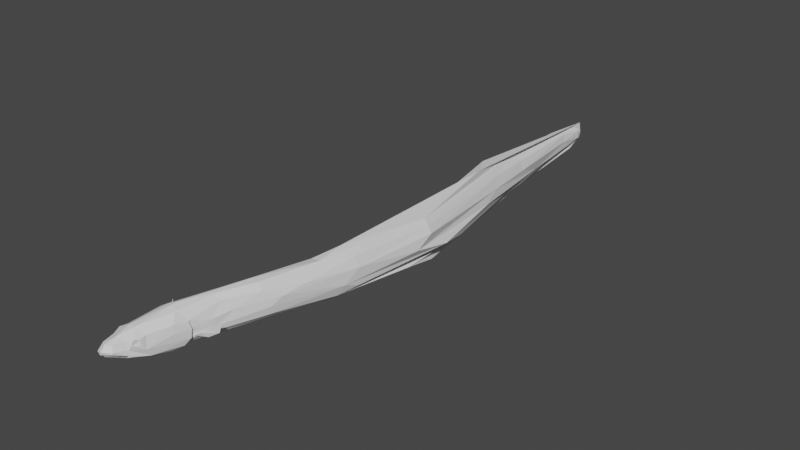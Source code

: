 # Source: Du_Aal_V3.blend  (saved by Blender 3.1.7; exported with 4.5.12 LTS)
import bpy
from mathutils import Matrix  # noqa: F401  (used for matrix-valued properties, if any)

bpy.ops.wm.read_factory_settings(use_empty=True)
scene = bpy.context.scene
scene.name = 'Scene'

# ---- collections
col_collection = bpy.data.collections.new('Collection'); scene.collection.children.link(col_collection)

# ---- materials (node trees are filled in below, after node groups)
mat_newbody = bpy.data.materials.new('newBody')
mat_newbody.use_transparent_shadow = False

# ---- material node trees
mat_newbody.use_nodes = True; mat_newbody.node_tree.nodes.clear()
_N = mat_newbody.node_tree.nodes; _L = mat_newbody.node_tree.links
n0 = _N.new('ShaderNodeBsdfPrincipled'); n0.name = 'Principled BSDF'; n0.location = (10, 300)
n0.distribution = 'GGX'
n0.subsurface_method = 'RANDOM_WALK_SKIN'
n0.inputs[3].default_value = 1.45
n0.inputs[27].default_value = (0.0, 0.0, 0.0, 1.0)
n0.inputs[28].default_value = 1.0
n1 = _N.new('ShaderNodeOutputMaterial'); n1.name = 'Material Output'; n1.location = (300, 300)
_L.new(n0.outputs[0], n1.inputs[0])
n1.is_active_output = True

# ---- world
world_world = bpy.data.worlds.new('World'); scene.world = world_world
world_world.use_nodes = True; world_world.node_tree.nodes.clear()
_N = world_world.node_tree.nodes; _L = world_world.node_tree.links
n0 = _N.new('ShaderNodeOutputWorld'); n0.name = 'World Output'; n0.location = (300, 300)
n1 = _N.new('ShaderNodeBackground'); n1.name = 'Background'; n1.location = (10, 300)
n1.inputs[0].default_value = (0.05088, 0.05088, 0.05088, 1.0)
_L.new(n1.outputs[0], n0.inputs[0])
n0.is_active_output = True
world_world.color = (0.05088, 0.05088, 0.05088)
world_world.use_sun_shadow = False
world_world.sun_shadow_jitter_overblur = 0.0

# ---- meshes
me_body_mesh_plane_000 = bpy.data.meshes.new('body.mesh_Plane.000')
me_body_mesh_plane_000.from_pydata([(0.02273, -0.02469, -0.03647), (-0.0008289, -0.1056, 0.006331), (-0.0005319, -0.09123, 0.0105), (-0.02074, -0.09879, 0.0241), (-0.03591, -0.132, 0.01276), (-0.01877, -0.1268, 0.008437), (0.02704, 0.004774, -0.02767), (0.009198, -0.04389, -0.04489), (0.02718, 0.002526, -0.02751), (0.02617, -0.00284, -0.02299), (0.0267, 0.001278, -0.02114), (-0.02672, -0.1497, 0.003919), (-0.03645, -0.1683, -0.003787), (0.003995, -0.09646, -0.01709), (0.003831, -0.08794, -0.03441), (-0.0003112, -0.1055, -0.006417), (-0.005632, -0.1152, 0.008883), (-0.02833, -0.117, -0.01201), (-0.028, -0.1136, -0.03285), (-0.007854, -0.0778, -0.04671), (0.0303, -0.01265, -0.02238), (-0.004942, -0.1095, -0.002533), (0.01859, -0.04203, 0.01584), (0.02053, -0.04596, -0.00329), (-0.02187, -0.121, -0.03405), (0.021, 0.05332, 0.03932), (0.01152, -0.02568, -0.03764), (0.02209, -0.01264, -0.02674), (0.02356, -0.008612, 0.0135), (0.02621, -0.01327, 0.01085), (0.03071, -0.009973, -0.003097), (-0.004886, -0.1077, 0.00297), (-0.03276, -0.08673, -0.04285), (-0.006525, -0.04925, -0.04529), (0.02656, -0.005453, -0.005131), (-0.03923, -0.156, 0.005682), (-0.007173, -0.01391, -0.04846), (0.03779, 0.03017, 0.0003677), (0.03576, 0.06137, 0.0281), (0.00547, -0.02553, 0.03232), (0.02076, 0.01244, -0.0396), (-0.00752, -0.1209, -0.002792), (-0.00813, -0.1152, -0.00328), (-0.006989, -0.1162, 0.002927), (-0.005751, -0.111, 0.004081), (-0.02782, -0.02919, -0.04554), (0.04067, 0.04115, -0.01834), (0.03701, 0.001861, -0.01611), (0.04727, 0.01429, -0.02695), (0.0434, 0.00753, -0.006558), (0.06558, 0.02666, -0.01606), (0.07161, 0.02848, 0.005539), (-0.02964, -0.1028, -0.02287), (-0.008623, -0.1218, -0.02479), (-0.01597, -0.1227, -0.02449), (-0.03895, -0.1683, -0.01102), (-0.03882, -0.115, -0.01052), (-0.03339, -0.1625, -0.01545), (-0.01272, -0.1293, -0.02584), (-0.0247, -0.143, -0.02108), (-0.008233, -0.006737, 0.03999), (-0.02266, -0.1549, -0.01141), (-0.02034, -0.1524, -0.007281), (-0.01159, -0.1248, -0.0111), (0.08732, 0.8958, 0.01008), (0.05181, 0.08045, 0.006876), (0.04354, 0.1198, -0.04741), (0.01897, 0.1115, -0.04863), (0.07146, 0.9857, -0.05803), (0.06819, 0.1378, 0.02617), (0.03847, 1.099, -0.08711), (0.06451, 1.103, -0.04891), (0.0517, 1.335, -0.02599), (0.03895, 1.279, -0.05486), (0.04338, 1.303, -0.06249), (0.05325, 1.276, -0.04282), (0.05146, 1.252, -0.005083), (0.05649, 1.249, -0.02318), (0.05459, 1.322, -0.01517), (0.04568, 1.342, -0.04224), (0.05549, 1.319, -0.03424), (0.08767, 0.1751, 0.006672), (0.1235, 0.354, -0.03699), (0.1124, 0.826, -0.03127), (0.07807, 0.1529, -0.02747), (0.1486, 0.62, -0.03799), (0.1279, 0.6997, -0.05576), (0.0984, 0.2311, 0.01553), (0.1273, 0.3553, 0.006586), (0.1494, 0.5635, 0.008138), (0.05641, 0.1412, 0.04105), (0.1211, 0.3182, -0.02178), (0.1161, 0.3529, 0.02915), (0.1493, 0.518, -0.01589), (0.1023, 0.8712, -0.0124), (0.08868, 0.2777, 0.04098), (0.09209, 0.3359, 0.05276), (0.1052, 0.3831, 0.04019), (0.08198, 0.8278, 0.04533), (0.07225, 0.8885, 0.028), (0.07736, 0.2783, -0.05937), (0.1031, 0.3164, -0.05404), (0.1278, 0.5142, -0.06141), (0.1138, 0.4933, -0.06214), (0.1191, 0.6043, -0.08198), (0.07857, 0.8612, -0.07232), (0.1392, 0.5653, 0.02342), (0.1257, 0.5692, 0.03532), (0.05256, 0.1133, -0.04088), (0.1097, 0.3034, -0.04418), (0.06146, 1.047, -0.06874), (0.03879, 1.208, 0.008848), (0.04848, 1.317, -0.006537), (0.08024, 1.02, -0.01969), (0.07111, 1.017, 0.002632), (0.05316, 1.01, 0.01994), (0.08001, 0.1489, -0.009384), (-0.06254, -0.1053, -0.004943), (-0.04872, -0.01897, -0.03536), (-0.04586, -0.03448, 0.0214), (-0.04728, -0.09424, 0.01845), (-0.03633, -0.09929, 0.02397), (-0.022, -0.01657, 0.03616), (-0.05262, -0.1243, 0.008815), (-0.0329, 0.02983, -0.03052), (-0.02244, 0.06845, -0.0271), (-0.05827, -0.08055, 0.005218), (-0.05417, -0.04265, 0.008598), (-0.004769, 0.06437, 0.03166), (-0.04136, 0.008048, -0.02022), (-0.05019, -0.1503, 0.004919), (-0.0492, -0.1656, -0.007358), (-0.04305, -0.1041, -0.02436), (-0.05554, -0.05301, -0.03879), (-0.04792, -0.004008, -0.01932), (-0.06433, -0.07178, -0.02416), (-0.0625, -0.09514, 0.0005375), (-0.03992, -0.005877, -0.02734), (-0.03815, -0.01383, -0.03378), (-0.03963, -0.003156, 0.01298), (-0.04341, -0.009036, 0.01429), (-0.05931, -0.1058, 0.01244), (-0.05818, -0.1015, 0.005885), (-0.03949, 0.0003459, -0.004012), (-0.05465, -0.1403, -0.01796), (-0.05995, -0.08364, -0.03843), (-0.04816, -0.06384, -0.04468), (-0.033, 0.04306, -0.01386), (-0.0183, 0.06085, 0.01313), (-0.059, -0.1091, -0.0002531), (-0.05964, -0.103, 0.000471), (-0.0609, -0.1144, 0.00495), (-0.05991, -0.1097, 0.005819), (-0.05826, -0.1052, 0.008168), (-0.03979, 0.01007, -0.02138), (-0.03904, 0.003544, -0.02322), (-0.03921, 0.007953, -0.02672), (-0.06307, 0.02219, -0.02066), (-0.05751, 0.01469, -0.001984), (-0.06287, 0.02038, -0.02142), (-0.05739, 0.009619, -0.003119), (-0.06788, 0.02829, -0.01458), (-0.07003, 0.03025, 0.00716), (-0.06278, -0.1144, -0.0232), (-0.05585, -0.1167, -0.02245), (-0.06439, -0.1021, -0.02112), (-0.05904, -0.1465, -0.01104), (-0.06091, -0.1291, -0.02284), (-0.04362, -0.1001, -0.04051), (-0.04601, -0.1609, -0.01472), (-0.05908, -0.1209, -0.007055), (-0.0339, -0.02698, 0.03026), (-0.04494, -0.003219, 0.0003161), (-0.04407, -0.03904, -0.04273), (0.04406, 1.006, 0.02444), (0.02887, 0.992, 0.01095), (0.01455, 0.1392, -0.04278), (0.0173, 1.018, -0.01962), (0.01301, 1.072, -0.04199), (0.01899, 1.241, -0.0212), (0.04005, 1.287, 0.001032), (0.03328, 1.269, -0.05728), (0.04872, 1.333, 0.002981), (0.03655, 1.346, -0.01726), (0.03815, 1.322, -0.01472), (0.04241, 1.321, -0.04171), (0.0347, 1.305, -0.04064), (0.009726, 0.1393, 0.01743), (0.001871, 0.1352, -0.009533), (0.06554, 0.3586, -0.03525), (0.08453, 0.61, -0.02713), (0.02763, 0.2018, -0.02869), (0.05948, 0.2908, -0.05032), (0.08916, 0.4537, -0.04955), (0.08269, 0.7011, -0.05409), (0.02416, 1.012, -0.05682), (0.04761, 0.2654, 0.01434), (0.08266, 0.4497, 0.01034), (0.03781, 0.1398, 0.04354), (0.0253, 0.1456, 0.03557), (0.05212, 0.3129, -0.01631), (0.08697, 0.5524, -0.009541), (0.04362, 0.8626, -0.02409), (0.1022, 0.5685, 0.02539), (0.04748, 0.8618, -0.001767), (0.09843, 0.385, 0.04005), (0.1145, 0.5441, 0.03778), (0.1166, 0.5556, -0.06631), (0.06231, 0.9074, -0.0729), (0.05061, 0.886, 0.04168), (0.02625, 1.259, -0.005772), (0.03142, 1.071, -0.07076), (0.04294, 0.2644, 0.00047), (0.06634, 0.2777, 0.03819), (-0.02181, 0.03395, -0.04121), (0.04477, 0.0117, -0.01657)], [], [(3, 4, 5), (15, 13, 1), (11, 12, 62), (16, 41, 43), (22, 39, 2), (2, 3, 16), (7, 14, 19), (0, 26, 27), (20, 0, 27), (30, 28, 29), (26, 36, 40), (20, 27, 34), (35, 12, 11), (29, 28, 22), (20, 23, 13), (3, 39, 60), (27, 10, 34), (41, 21, 42), (1, 21, 15), (38, 25, 39), (27, 26, 8), (9, 27, 8), (49, 215, 8), (47, 50, 49), (49, 51, 215), (51, 50, 48), (54, 17, 52), (12, 61, 62), (54, 58, 53), (41, 42, 43), (47, 48, 50), (9, 47, 49), (60, 39, 25), (66, 40, 36), (33, 19, 32), (58, 24, 19), (14, 58, 19), (24, 58, 57), (43, 21, 44), (11, 63, 5), (11, 5, 4), (45, 36, 33), (14, 20, 13), (45, 33, 32), (19, 33, 7), (22, 23, 30), (26, 7, 33), (32, 19, 168), (37, 46, 65), (113, 114, 94), (113, 76, 114), (64, 94, 114), (105, 70, 110), (94, 71, 113), (77, 78, 76), (77, 80, 78), (74, 72, 73), (91, 85, 93), (88, 89, 106), (85, 83, 93), (91, 93, 88), (84, 109, 91), (91, 82, 85), (95, 97, 96), (96, 97, 107), (99, 98, 107), (66, 100, 101), (90, 92, 95), (106, 99, 107), (108, 101, 109), (101, 102, 109), (110, 70, 73), (102, 104, 105), (28, 39, 22), (71, 73, 75), (80, 73, 72), (78, 112, 76), (68, 110, 71), (110, 68, 105), (114, 115, 64), (64, 115, 99), (81, 87, 69), (60, 90, 198), (40, 66, 108), (90, 95, 198), (81, 88, 87), (91, 109, 82), (106, 107, 97), (96, 107, 98), (86, 85, 82), (68, 71, 83), (86, 68, 85), (105, 68, 86), (114, 111, 115), (98, 115, 182), (113, 71, 77), (84, 46, 6), (116, 65, 46), (38, 69, 90), (41, 5, 63), (13, 15, 41), (126, 136, 141), (119, 126, 120), (126, 135, 117), (143, 154, 155), (165, 117, 135), (56, 164, 132), (133, 146, 145), (135, 133, 145), (137, 138, 118), (45, 138, 214), (143, 137, 134), (134, 137, 118), (60, 122, 121), (155, 137, 143), (172, 143, 134), (154, 143, 147), (214, 138, 124), (142, 141, 136), (117, 150, 136), (141, 152, 151), (139, 147, 143), (138, 155, 156), (141, 151, 123), (158, 162, 160), (159, 161, 157), (162, 158, 157), (131, 55, 12), (56, 132, 52), (144, 166, 164), (144, 164, 56), (145, 168, 169), (117, 170, 151), (129, 155, 154), (157, 129, 156), (159, 156, 155), (119, 127, 126), (148, 147, 139), (145, 163, 165), (166, 131, 130), (35, 130, 12), (166, 165, 163), (166, 170, 165), (57, 169, 168), (130, 123, 170), (120, 171, 119), (121, 171, 120), (146, 173, 32), (140, 127, 119), (140, 172, 127), (138, 173, 118), (174, 175, 209), (210, 179, 175), (177, 202, 204), (179, 186, 178), (178, 186, 195), (181, 74, 70), (185, 74, 181), (182, 183, 180), (184, 179, 210), (79, 74, 185), (195, 208, 194), (189, 193, 192), (201, 200, 212), (96, 206, 205), (192, 103, 100), (207, 104, 103), (208, 104, 207), (197, 212, 196), (206, 203, 205), (209, 203, 206), (194, 208, 207), (96, 205, 213), (96, 213, 95), (139, 119, 171), (211, 195, 181), (180, 184, 210), (181, 195, 186), (175, 180, 210), (184, 183, 186), (176, 100, 67), (212, 188, 187), (196, 212, 187), (60, 198, 122), (214, 176, 67), (148, 188, 147), (198, 199, 128), (191, 192, 176), (191, 189, 192), (200, 189, 191), (203, 197, 213), (193, 207, 103), (190, 200, 201), (194, 207, 193), (98, 206, 96), (194, 193, 189), (195, 194, 190), (203, 209, 175), (178, 195, 202), (177, 179, 178), (211, 181, 208), (123, 151, 170), (1, 2, 16), (6, 40, 108), (7, 0, 14), (1, 13, 2), (3, 121, 4), (63, 14, 13), (16, 3, 5), (26, 33, 36), (37, 38, 28), (30, 20, 34), (28, 30, 34), (38, 37, 65), (41, 15, 21), (1, 31, 21), (1, 16, 43), (1, 43, 44), (1, 44, 31), (46, 37, 34), (34, 37, 28), (39, 28, 38), (13, 23, 22), (6, 10, 8), (8, 26, 40), (49, 50, 51), (56, 52, 17), (12, 55, 61), (42, 21, 43), (54, 52, 18), (62, 53, 63), (61, 54, 53), (63, 11, 62), (53, 14, 63), (10, 27, 9), (40, 6, 8), (10, 49, 8), (10, 9, 49), (8, 48, 9), (9, 48, 47), (6, 46, 10), (46, 34, 10), (168, 19, 24), (14, 53, 58), (35, 11, 4), (53, 62, 61), (24, 57, 168), (13, 22, 2), (2, 39, 3), (20, 30, 23), (29, 22, 30), (0, 20, 14), (26, 0, 7), (66, 36, 67), (105, 104, 70), (94, 83, 71), (77, 71, 75), (73, 70, 74), (113, 77, 76), (182, 111, 112), (78, 80, 72), (77, 75, 80), (72, 79, 182), (182, 112, 72), (74, 79, 72), (99, 115, 98), (116, 84, 91), (84, 108, 109), (82, 109, 86), (92, 88, 106), (116, 91, 81), (93, 83, 94), (90, 87, 92), (116, 81, 65), (101, 100, 102), (102, 100, 103), (102, 103, 104), (108, 66, 101), (115, 111, 182), (71, 110, 73), (80, 75, 73), (78, 72, 112), (76, 112, 111), (114, 76, 111), (66, 67, 100), (116, 46, 84), (60, 25, 90), (65, 81, 69), (69, 87, 90), (92, 97, 95), (81, 91, 88), (87, 88, 92), (97, 92, 106), (109, 102, 86), (88, 93, 89), (102, 105, 86), (93, 94, 89), (89, 94, 64), (89, 64, 106), (106, 64, 99), (83, 85, 68), (69, 38, 65), (38, 90, 25), (108, 84, 6), (63, 13, 41), (41, 16, 5), (121, 122, 171), (121, 123, 4), (124, 125, 214), (120, 126, 141), (135, 134, 133), (136, 126, 117), (156, 129, 154), (123, 121, 141), (35, 4, 130), (135, 126, 127), (163, 145, 167), (119, 139, 140), (140, 139, 172), (12, 130, 131), (123, 130, 4), (168, 145, 146), (45, 67, 36), (3, 60, 121), (172, 139, 143), (124, 138, 156), (117, 149, 150), (150, 142, 136), (141, 153, 152), (142, 153, 141), (121, 120, 141), (128, 171, 122), (154, 124, 156), (138, 137, 155), (129, 160, 155), (129, 158, 160), (155, 160, 159), (157, 158, 129), (160, 162, 159), (159, 162, 161), (161, 162, 157), (168, 146, 32), (164, 166, 163), (117, 165, 170), (145, 165, 135), (18, 52, 132), (163, 167, 164), (167, 145, 169), (151, 152, 149), (117, 151, 149), (159, 157, 156), (67, 45, 214), (124, 147, 125), (124, 154, 147), (32, 173, 45), (131, 166, 55), (144, 55, 166), (166, 130, 170), (127, 134, 135), (125, 176, 214), (146, 133, 173), (172, 134, 127), (118, 133, 134), (133, 118, 173), (173, 138, 45), (147, 188, 125), (125, 188, 191), (122, 198, 128), (199, 196, 187), (202, 177, 178), (182, 79, 183), (179, 184, 186), (79, 185, 183), (204, 175, 177), (213, 197, 196), (197, 201, 212), (201, 202, 190), (98, 209, 206), (192, 193, 103), (186, 185, 181), (171, 128, 139), (148, 139, 128), (186, 183, 185), (180, 183, 184), (175, 174, 180), (175, 179, 177), (211, 208, 195), (212, 200, 188), (125, 191, 176), (148, 187, 188), (176, 192, 100), (95, 213, 198), (213, 196, 199), (188, 200, 191), (205, 203, 213), (200, 190, 189), (190, 194, 189), (197, 204, 201), (203, 204, 197), (204, 202, 201), (202, 195, 190), (175, 204, 203), (208, 70, 104), (208, 181, 70), (182, 180, 209), (98, 182, 209), (174, 209, 180), (187, 148, 128), (128, 199, 187), (213, 199, 198), (61, 55, 59), (59, 54, 61), (21, 31, 44), (150, 152, 153), (153, 142, 150), (150, 149, 152), (215, 51, 48), (8, 215, 48)])
_uv = me_body_mesh_plane_000.uv_layers.new(name='UVMap')
_uv.uv.foreach_set('vector', [0.1496, 0.878, 0.1172, 0.909, 0.109, 0.8908, 0.1118, 0.8436, 0.1102, 0.8287, 0.1277, 0.8571, 0.09213, 0.9081, 0.07657, 0.9284, 0.08192, 0.9008, 0.1202, 0.8734, 0.1022, 0.8661, 0.1105, 0.868, 0.2052, 0.7862, 0.2392, 0.7872, 0.1423, 0.8468, 0.1423, 0.8468, 0.1496, 0.878, 0.1202, 0.8734, 0.1341, 0.7451, 0.1032, 0.807, 0.08882, 0.7896, 0.1682, 0.7308, 0.1623, 0.7166, 0.1864, 0.7184, 0.1918, 0.7296, 0.1682, 0.7308, 0.1864, 0.7184, 0.2124, 0.7344, 0.227, 0.7447, 0.2221, 0.7465, 0.1623, 0.7166, 0.1401, 0.6872, 0.1972, 0.6827, 0.1918, 0.7296, 0.1864, 0.7184, 0.216, 0.7224, 0.09397, 0.9276, 0.07657, 0.9284, 0.09213, 0.9081, 0.2221, 0.7465, 0.227, 0.7447, 0.2052, 0.7862, 0.1918, 0.7296, 0.1796, 0.773, 0.1102, 0.8287, 0.1496, 0.878, 0.2392, 0.7872, 0.2692, 0.7829, 0.1864, 0.7184, 0.2107, 0.7021, 0.216, 0.7224, 0.1022, 0.8661, 0.1094, 0.8513, 0.102, 0.8594, 0.1277, 0.8571, 0.1094, 0.8513, 0.1118, 0.8436, 0.3142, 0.6933, 0.3212, 0.7166, 0.2392, 0.7872, 0.1864, 0.7184, 0.1623, 0.7166, 0.1896, 0.7043, 0.189, 0.7118, 0.1864, 0.7184, 0.1896, 0.7043, 0.7477, 0.7305, 0.7518, 0.7141, 0.7739, 0.7185, 0.781, 0.6398, 0.7695, 0.6857, 0.7663, 0.6432, 0.7477, 0.7305, 0.7131, 0.6976, 0.7518, 0.7141, 0.7131, 0.6976, 0.7352, 0.6825, 0.7559, 0.6977, 0.8695, 0.5791, 0.8488, 0.5741, 0.8497, 0.5588, 0.07657, 0.9284, 0.07639, 0.9012, 0.08192, 0.9008, 0.07223, 0.8514, 0.06242, 0.855, 0.0776, 0.8495, 0.1022, 0.8661, 0.102, 0.8594, 0.1105, 0.868, 0.781, 0.6398, 0.79, 0.6669, 0.7695, 0.6857, 0.7944, 0.6296, 0.781, 0.6398, 0.7663, 0.6432, 0.2692, 0.7829, 0.2392, 0.7872, 0.3212, 0.7166, 0.297, 0.5519, 0.1972, 0.6827, 0.1401, 0.6872, 0.1168, 0.7416, 0.08882, 0.7896, 0.06998, 0.7839, 0.06242, 0.855, 0.05408, 0.8342, 0.08882, 0.7896, 0.1032, 0.807, 0.06242, 0.855, 0.08882, 0.7896, 0.05408, 0.8342, 0.06242, 0.855, 0.01233, 0.8849, 0.1105, 0.868, 0.1094, 0.8513, 0.1198, 0.8637, 0.09213, 0.9081, 0.09267, 0.867, 0.109, 0.8908, 0.09213, 0.9081, 0.109, 0.8908, 0.1172, 0.909, 0.1286, 0.7114, 0.1401, 0.6872, 0.1168, 0.7416, 0.1032, 0.807, 0.1918, 0.7296, 0.1102, 0.8287, 0.1286, 0.7114, 0.1168, 0.7416, 0.06998, 0.7839, 0.08882, 0.7896, 0.1168, 0.7416, 0.1341, 0.7451, 0.2052, 0.7862, 0.1796, 0.773, 0.2124, 0.7344, 0.1623, 0.7166, 0.1341, 0.7451, 0.1168, 0.7416, 0.06998, 0.7839, 0.08882, 0.7896, 0.06272, 0.8103, 0.2557, 0.6979, 0.2484, 0.6686, 0.3128, 0.653, 0.6661, 0.584, 0.6796, 0.6168, 0.5185, 0.7336, 0.6661, 0.584, 0.8931, 0.4096, 0.6796, 0.6168, 0.5653, 0.7338, 0.5185, 0.7336, 0.6796, 0.6168, 0.4558, 0.6844, 0.676, 0.461, 0.6445, 0.5176, 0.5185, 0.7336, 0.7148, 0.4955, 0.6661, 0.584, 0.8792, 0.3936, 0.9589, 0.3366, 0.8931, 0.4096, 0.8792, 0.3936, 0.9417, 0.3215, 0.9589, 0.3366, 0.9012, 0.3046, 0.9625, 0.3208, 0.9025, 0.3264, 0.5289, 0.3995, 0.8059, 0.1068, 0.7211, 0.2221, 0.5908, 0.386, 0.7919, 0.2, 0.7787, 0.2521, 0.2962, 0.885, 0.4603, 0.7493, 0.3029, 0.9181, 0.5289, 0.3995, 0.7211, 0.2221, 0.5908, 0.386, 0.3566, 0.539, 0.4939, 0.3869, 0.5289, 0.3995, 0.5289, 0.3995, 0.5495, 0.3515, 0.8059, 0.1068, 0.5564, 0.5087, 0.6557, 0.4095, 0.6236, 0.4664, 0.6236, 0.4664, 0.6557, 0.4095, 0.8243, 0.2389, 0.5758, 0.7597, 0.5448, 0.8279, 0.3917, 0.9609, 0.297, 0.5519, 0.4428, 0.3865, 0.4929, 0.3592, 0.4106, 0.6269, 0.6085, 0.4139, 0.5564, 0.5087, 0.3979, 0.9024, 0.5758, 0.7597, 0.3965, 0.9257, 0.3002, 0.5711, 0.4929, 0.3592, 0.4939, 0.3869, 0.4929, 0.3592, 0.6704, 0.1681, 0.4939, 0.3869, 0.6445, 0.5176, 0.676, 0.461, 0.9025, 0.3264, 0.6704, 0.1681, 0.7288, 0.07483, 0.7823, 0.06341, 0.227, 0.7447, 0.2392, 0.7872, 0.2052, 0.7862, 0.7148, 0.4955, 0.9025, 0.3264, 0.8887, 0.3495, 0.9417, 0.3215, 0.9025, 0.3264, 0.9625, 0.3208, 0.9589, 0.3366, 0.967, 0.3491, 0.8931, 0.4096, 0.5966, 0.5833, 0.6445, 0.5176, 0.7148, 0.4955, 0.6445, 0.5176, 0.5966, 0.5833, 0.4558, 0.6844, 0.6796, 0.6168, 0.6964, 0.6458, 0.5653, 0.7338, 0.5653, 0.7338, 0.6964, 0.6458, 0.5758, 0.7597, 0.4102, 0.5566, 0.4804, 0.5128, 0.3898, 0.6124, 0.2692, 0.7829, 0.4106, 0.6269, 0.4172, 0.6378, 0.1972, 0.6827, 0.297, 0.5519, 0.3002, 0.5711, 0.4106, 0.6269, 0.5564, 0.5087, 0.4172, 0.6378, 0.4102, 0.5566, 0.5908, 0.386, 0.4804, 0.5128, 0.5289, 0.3995, 0.4939, 0.3869, 0.5495, 0.3515, 0.7787, 0.2521, 0.8243, 0.2389, 0.6557, 0.4095, 0.6236, 0.4664, 0.8243, 0.2389, 0.8919, 0.2042, 0.7938, 0.0813, 0.8059, 0.1068, 0.5495, 0.3515, 0.5966, 0.5833, 0.7148, 0.4955, 0.4603, 0.7493, 0.3334, 0.8162, 0.5966, 0.5833, 0.2962, 0.885, 0.4558, 0.6844, 0.5966, 0.5833, 0.3334, 0.8162, 0.6796, 0.6168, 0.8738, 0.4583, 0.6964, 0.6458, 0.5448, 0.8279, 0.6964, 0.6458, 0.9797, 0.3437, 0.6661, 0.584, 0.7148, 0.4955, 0.8792, 0.3936, 0.3566, 0.539, 0.2484, 0.6686, 0.2115, 0.6956, 0.3694, 0.5655, 0.3128, 0.653, 0.2484, 0.6686, 0.3142, 0.6933, 0.3898, 0.6124, 0.4106, 0.6269, 0.1022, 0.8661, 0.109, 0.8908, 0.09267, 0.867, 0.1102, 0.8287, 0.1118, 0.8436, 0.1022, 0.8661, 0.1372, 0.838, 0.1176, 0.8443, 0.1233, 0.8676, 0.2113, 0.7849, 0.1372, 0.838, 0.141, 0.8651, 0.1372, 0.838, 0.1133, 0.8081, 0.1006, 0.8507, 0.2125, 0.7215, 0.2117, 0.697, 0.1932, 0.7108, 0.08896, 0.8357, 0.1006, 0.8507, 0.1133, 0.8081, 0.8442, 0.5715, 0.8686, 0.5733, 0.8549, 0.5633, 0.1211, 0.7686, 0.097, 0.7804, 0.0906, 0.8068, 0.1133, 0.8081, 0.1211, 0.7686, 0.0906, 0.8068, 0.1828, 0.7171, 0.1632, 0.7157, 0.1643, 0.7328, 0.1286, 0.7114, 0.1632, 0.7157, 0.2085, 0.6557, 0.2125, 0.7215, 0.1828, 0.7171, 0.193, 0.7295, 0.193, 0.7295, 0.1828, 0.7171, 0.1643, 0.7328, 0.2692, 0.7829, 0.2534, 0.7856, 0.1511, 0.8779, 0.1932, 0.7108, 0.1828, 0.7171, 0.2125, 0.7215, 0.2163, 0.7362, 0.2125, 0.7215, 0.193, 0.7295, 0.2117, 0.697, 0.2125, 0.7215, 0.2525, 0.6762, 0.2085, 0.6557, 0.1632, 0.7157, 0.2193, 0.6698, 0.1195, 0.8557, 0.1233, 0.8676, 0.1176, 0.8443, 0.1006, 0.8507, 0.1095, 0.8513, 0.1176, 0.8443, 0.1233, 0.8676, 0.1107, 0.8681, 0.1051, 0.8713, 0.2286, 0.7423, 0.2525, 0.6762, 0.2125, 0.7215, 0.1632, 0.7157, 0.1932, 0.7108, 0.1904, 0.7023, 0.1233, 0.8676, 0.1051, 0.8713, 0.1068, 0.8891, 0.7546, 0.6493, 0.7431, 0.6746, 0.7641, 0.6481, 0.7835, 0.6724, 0.7712, 0.686, 0.7849, 0.6773, 0.7125, 0.696, 0.7293, 0.7184, 0.7524, 0.6955, 0.07628, 0.9205, 0.07243, 0.9281, 0.07657, 0.9284, 0.8442, 0.5715, 0.8549, 0.5633, 0.8497, 0.5588, 0.8522, 0.6034, 0.8548, 0.617, 0.8686, 0.5733, 0.8522, 0.6034, 0.8686, 0.5733, 0.8442, 0.5715, 0.0906, 0.8068, 0.06272, 0.8103, 0.01002, 0.8847, 0.1006, 0.8507, 0.09241, 0.8724, 0.1051, 0.8713, 0.789, 0.6268, 0.7979, 0.6302, 0.7854, 0.6204, 0.7524, 0.6955, 0.7542, 0.7359, 0.7705, 0.7159, 0.7835, 0.6724, 0.8086, 0.6427, 0.7979, 0.6302, 0.2113, 0.7849, 0.1806, 0.7891, 0.1372, 0.838, 0.297, 0.6819, 0.2525, 0.6762, 0.2286, 0.7423, 0.0906, 0.8068, 0.07468, 0.849, 0.08896, 0.8357, 0.07995, 0.8941, 0.07628, 0.9205, 0.09212, 0.9132, 0.09397, 0.9276, 0.09212, 0.9132, 0.07657, 0.9284, 0.07995, 0.8941, 0.08896, 0.8357, 0.07468, 0.849, 0.07995, 0.8941, 0.09241, 0.8724, 0.08896, 0.8357, 0.01233, 0.8849, 0.01002, 0.8847, 0.06272, 0.8103, 0.09212, 0.9132, 0.1068, 0.8891, 0.09241, 0.8724, 0.141, 0.8651, 0.2326, 0.7868, 0.2113, 0.7849, 0.1511, 0.8779, 0.2326, 0.7868, 0.141, 0.8651, 0.097, 0.7804, 0.1313, 0.7409, 0.06998, 0.7839, 0.2225, 0.7495, 0.1806, 0.7891, 0.2113, 0.7849, 0.2225, 0.7495, 0.2163, 0.7362, 0.1806, 0.7891, 0.1632, 0.7157, 0.1313, 0.7409, 0.1643, 0.7328, 0.69, 0.6477, 0.6525, 0.6491, 0.5466, 0.7891, 0.8983, 0.4008, 0.8634, 0.4039, 0.6525, 0.6491, 0.6568, 0.5956, 0.5015, 0.7342, 0.524, 0.7461, 0.8634, 0.4039, 0.9326, 0.3273, 0.6844, 0.5268, 0.6844, 0.5268, 0.9326, 0.3273, 0.6211, 0.5642, 0.8674, 0.3482, 0.9012, 0.3046, 0.676, 0.461, 0.9382, 0.3111, 0.9012, 0.3046, 0.8674, 0.3482, 0.9797, 0.3437, 0.9689, 0.3263, 0.9404, 0.3813, 0.9587, 0.3375, 0.8634, 0.4039, 0.8983, 0.4008, 0.9561, 0.3015, 0.9012, 0.3046, 0.9382, 0.3111, 0.6211, 0.5642, 0.4949, 0.642, 0.3225, 0.831, 0.5546, 0.348, 0.6288, 0.2432, 0.4732, 0.3925, 0.7633, 0.1967, 0.525, 0.4072, 0.4929, 0.4696, 0.6236, 0.4664, 0.8088, 0.2554, 0.656, 0.4024, 0.4732, 0.3925, 0.6406, 0.1827, 0.4428, 0.3865, 0.705, 0.1304, 0.7288, 0.07483, 0.6406, 0.1827, 0.4949, 0.642, 0.2693, 0.8331, 0.2697, 0.8537, 0.6833, 0.3072, 0.4929, 0.4696, 0.5097, 0.482, 0.8088, 0.2554, 0.7815, 0.2509, 0.656, 0.4024, 0.5466, 0.7891, 0.3975, 0.9032, 0.3776, 0.9399, 0.3225, 0.831, 0.4949, 0.642, 0.2697, 0.8537, 0.6236, 0.4664, 0.656, 0.4024, 0.5507, 0.5052, 0.6236, 0.4664, 0.5507, 0.5052, 0.5564, 0.5087, 0.2286, 0.7423, 0.2113, 0.7849, 0.2326, 0.7868, 0.6638, 0.504, 0.6211, 0.5642, 0.8674, 0.3482, 0.9404, 0.3813, 0.9587, 0.3375, 0.8983, 0.4008, 0.8674, 0.3482, 0.6211, 0.5642, 0.9326, 0.3273, 0.6525, 0.6491, 0.9404, 0.3813, 0.8983, 0.4008, 0.9587, 0.3375, 0.9689, 0.3263, 0.9326, 0.3273, 0.3212, 0.5427, 0.4428, 0.3865, 0.2767, 0.5549, 0.4929, 0.4696, 0.3513, 0.5788, 0.383, 0.6005, 0.5097, 0.482, 0.4929, 0.4696, 0.383, 0.6005, 0.2692, 0.7829, 0.4172, 0.6378, 0.2534, 0.7856, 0.2085, 0.6557, 0.3212, 0.5427, 0.2767, 0.5549, 0.297, 0.6819, 0.3513, 0.5788, 0.2525, 0.6762, 0.4172, 0.6378, 0.4072, 0.6188, 0.3206, 0.6971, 0.4034, 0.4974, 0.4732, 0.3925, 0.3212, 0.5427, 0.4034, 0.4974, 0.5546, 0.348, 0.4732, 0.3925, 0.525, 0.4072, 0.5546, 0.348, 0.4034, 0.4974, 0.7815, 0.2509, 0.6833, 0.3072, 0.5507, 0.5052, 0.6288, 0.2432, 0.705, 0.1304, 0.6406, 0.1827, 0.7974, 0.1252, 0.525, 0.4072, 0.7633, 0.1967, 0.816, 0.06254, 0.705, 0.1304, 0.6288, 0.2432, 0.8919, 0.2042, 0.8088, 0.2554, 0.6236, 0.4664, 0.816, 0.06254, 0.6288, 0.2432, 0.5546, 0.348, 0.6211, 0.5642, 0.3225, 0.831, 0.3081, 0.8856, 0.3975, 0.9032, 0.5466, 0.7891, 0.6525, 0.6491, 0.6844, 0.5268, 0.6211, 0.5642, 0.5015, 0.7342, 0.6568, 0.5956, 0.8634, 0.4039, 0.6844, 0.5268, 0.6638, 0.504, 0.8674, 0.3482, 0.4949, 0.642, 0.1068, 0.8891, 0.1051, 0.8713, 0.09241, 0.8724, 0.1277, 0.8571, 0.1423, 0.8468, 0.1202, 0.8734, 0.2115, 0.6956, 0.1972, 0.6827, 0.3002, 0.5711, 0.1341, 0.7451, 0.1682, 0.7308, 0.1032, 0.807, 0.1277, 0.8571, 0.1102, 0.8287, 0.1423, 0.8468, 0.1496, 0.878, 0.1511, 0.8779, 0.1172, 0.909, 0.09267, 0.867, 0.1032, 0.807, 0.1102, 0.8287, 0.1202, 0.8734, 0.1496, 0.878, 0.109, 0.8908, 0.1623, 0.7166, 0.1168, 0.7416, 0.1401, 0.6872, 0.2557, 0.6979, 0.3142, 0.6933, 0.227, 0.7447, 0.2124, 0.7344, 0.1918, 0.7296, 0.216, 0.7224, 0.227, 0.7447, 0.2124, 0.7344, 0.216, 0.7224, 0.3142, 0.6933, 0.2557, 0.6979, 0.3128, 0.653, 0.1022, 0.8661, 0.1118, 0.8436, 0.1094, 0.8513, 0.1277, 0.8571, 0.1195, 0.8557, 0.1094, 0.8513, 0.1277, 0.8571, 0.1202, 0.8734, 0.1105, 0.868, 0.1277, 0.8571, 0.1105, 0.868, 0.1198, 0.8637, 0.1277, 0.8571, 0.1198, 0.8637, 0.1195, 0.8557, 0.2484, 0.6686, 0.2557, 0.6979, 0.216, 0.7224, 0.216, 0.7224, 0.2557, 0.6979, 0.227, 0.7447, 0.2392, 0.7872, 0.227, 0.7447, 0.3142, 0.6933, 0.1102, 0.8287, 0.1796, 0.773, 0.2052, 0.7862, 0.7678, 0.7246, 0.7578, 0.7325, 0.7739, 0.7185, 0.1896, 0.7043, 0.1623, 0.7166, 0.1972, 0.6827, 0.7663, 0.6432, 0.7695, 0.6857, 0.7439, 0.6743, 0.8442, 0.5715, 0.8497, 0.5588, 0.8488, 0.5741, 0.07657, 0.9284, 0.07243, 0.9281, 0.07639, 0.9012, 0.102, 0.8594, 0.1094, 0.8513, 0.1105, 0.868, 0.8695, 0.5791, 0.8497, 0.5588, 0.8562, 0.5573, 0.08192, 0.9008, 0.0776, 0.8495, 0.09267, 0.867, 0.07639, 0.9012, 0.07223, 0.8514, 0.0776, 0.8495, 0.09267, 0.867, 0.09213, 0.9081, 0.08192, 0.9008, 0.0776, 0.8495, 0.1032, 0.807, 0.09267, 0.867, 0.7849, 0.6226, 0.7999, 0.6268, 0.7944, 0.6296, 0.8151, 0.644, 0.8134, 0.6458, 0.8073, 0.6436, 0.7578, 0.7325, 0.7477, 0.7305, 0.7739, 0.7185, 0.7578, 0.7325, 0.7557, 0.7399, 0.7477, 0.7305, 0.8073, 0.6436, 0.79, 0.6669, 0.7944, 0.6296, 0.7944, 0.6296, 0.79, 0.6669, 0.781, 0.6398, 0.2115, 0.6956, 0.2484, 0.6686, 0.2107, 0.7021, 0.2484, 0.6686, 0.216, 0.7224, 0.2107, 0.7021, 0.06272, 0.8103, 0.08882, 0.7896, 0.05408, 0.8342, 0.1032, 0.807, 0.0776, 0.8495, 0.06242, 0.855, 0.09397, 0.9276, 0.09213, 0.9081, 0.1172, 0.909, 0.0776, 0.8495, 0.08192, 0.9008, 0.07639, 0.9012, 0.05408, 0.8342, 0.01233, 0.8849, 0.06272, 0.8103, 0.1102, 0.8287, 0.2052, 0.7862, 0.1423, 0.8468, 0.1423, 0.8468, 0.2392, 0.7872, 0.1496, 0.878, 0.1918, 0.7296, 0.2124, 0.7344, 0.1796, 0.773, 0.2221, 0.7465, 0.2052, 0.7862, 0.2124, 0.7344, 0.1682, 0.7308, 0.1918, 0.7296, 0.1032, 0.807, 0.1623, 0.7166, 0.1682, 0.7308, 0.1341, 0.7451, 0.297, 0.5519, 0.1401, 0.6872, 0.2767, 0.5549, 0.4558, 0.6844, 0.2693, 0.8331, 0.676, 0.461, 0.5185, 0.7336, 0.4603, 0.7493, 0.7148, 0.4955, 0.8792, 0.3936, 0.7148, 0.4955, 0.8887, 0.3495, 0.9025, 0.3264, 0.676, 0.461, 0.9012, 0.3046, 0.6661, 0.584, 0.8792, 0.3936, 0.8931, 0.4096, 0.9797, 0.3437, 0.8738, 0.4583, 0.967, 0.3491, 0.9589, 0.3366, 0.9417, 0.3215, 0.9625, 0.3208, 0.8792, 0.3936, 0.8887, 0.3495, 0.9417, 0.3215, 0.9625, 0.3208, 0.9561, 0.3015, 0.9797, 0.3437, 0.9797, 0.3437, 0.967, 0.3491, 0.9625, 0.3208, 0.9012, 0.3046, 0.9561, 0.3015, 0.9625, 0.3208, 0.5758, 0.7597, 0.6964, 0.6458, 0.5448, 0.8279, 0.3694, 0.5655, 0.3566, 0.539, 0.5289, 0.3995, 0.3566, 0.539, 0.3002, 0.5711, 0.4939, 0.3869, 0.5495, 0.3515, 0.4939, 0.3869, 0.7938, 0.0813, 0.6085, 0.4139, 0.5908, 0.386, 0.7787, 0.2521, 0.3694, 0.5655, 0.5289, 0.3995, 0.4102, 0.5566, 0.3029, 0.9181, 0.4603, 0.7493, 0.5185, 0.7336, 0.4106, 0.6269, 0.4804, 0.5128, 0.6085, 0.4139, 0.3694, 0.5655, 0.4102, 0.5566, 0.3128, 0.653, 0.4929, 0.3592, 0.4428, 0.3865, 0.6704, 0.1681, 0.6704, 0.1681, 0.4428, 0.3865, 0.6406, 0.1827, 0.6704, 0.1681, 0.6406, 0.1827, 0.7288, 0.07483, 0.3002, 0.5711, 0.297, 0.5519, 0.4929, 0.3592, 0.6964, 0.6458, 0.8738, 0.4583, 0.9797, 0.3437, 0.7148, 0.4955, 0.6445, 0.5176, 0.9025, 0.3264, 0.9417, 0.3215, 0.8887, 0.3495, 0.9025, 0.3264, 0.9589, 0.3366, 0.9625, 0.3208, 0.967, 0.3491, 0.8931, 0.4096, 0.967, 0.3491, 0.8738, 0.4583, 0.6796, 0.6168, 0.8931, 0.4096, 0.8738, 0.4583, 0.297, 0.5519, 0.2767, 0.5549, 0.4428, 0.3865, 0.3694, 0.5655, 0.2484, 0.6686, 0.3566, 0.539, 0.2692, 0.7829, 0.3212, 0.7166, 0.4106, 0.6269, 0.3128, 0.653, 0.4102, 0.5566, 0.3898, 0.6124, 0.3898, 0.6124, 0.4804, 0.5128, 0.4106, 0.6269, 0.6085, 0.4139, 0.6557, 0.4095, 0.5564, 0.5087, 0.4102, 0.5566, 0.5289, 0.3995, 0.5908, 0.386, 0.4804, 0.5128, 0.5908, 0.386, 0.6085, 0.4139, 0.6557, 0.4095, 0.6085, 0.4139, 0.7787, 0.2521, 0.4939, 0.3869, 0.6704, 0.1681, 0.7938, 0.0813, 0.5908, 0.386, 0.7211, 0.2221, 0.7919, 0.2, 0.2669, 0.859, 0.4558, 0.6844, 0.3334, 0.8162, 0.3029, 0.9181, 0.5185, 0.7336, 0.3303, 0.9305, 0.3303, 0.9305, 0.5185, 0.7336, 0.5653, 0.7338, 0.3303, 0.9305, 0.5653, 0.7338, 0.3979, 0.9024, 0.3979, 0.9024, 0.5653, 0.7338, 0.5758, 0.7597, 0.4603, 0.7493, 0.2962, 0.885, 0.5966, 0.5833, 0.3898, 0.6124, 0.3142, 0.6933, 0.3128, 0.653, 0.3142, 0.6933, 0.4106, 0.6269, 0.3212, 0.7166, 0.3002, 0.5711, 0.3566, 0.539, 0.2115, 0.6956, 0.09267, 0.867, 0.1102, 0.8287, 0.1022, 0.8661, 0.1022, 0.8661, 0.1202, 0.8734, 0.109, 0.8908, 0.1511, 0.8779, 0.2534, 0.7856, 0.2326, 0.7868, 0.1511, 0.8779, 0.1068, 0.8891, 0.1172, 0.909, 0.2193, 0.6698, 0.2606, 0.638, 0.2085, 0.6557, 0.141, 0.8651, 0.1372, 0.838, 0.1233, 0.8676, 0.1133, 0.8081, 0.193, 0.7295, 0.1211, 0.7686, 0.1176, 0.8443, 0.1372, 0.838, 0.1006, 0.8507, 0.7705, 0.7159, 0.7542, 0.7359, 0.7617, 0.7284, 0.1068, 0.8891, 0.1511, 0.8779, 0.1233, 0.8676, 0.09397, 0.9276, 0.1172, 0.909, 0.09212, 0.9132, 0.1133, 0.8081, 0.1372, 0.838, 0.1806, 0.7891, 0.07468, 0.849, 0.0906, 0.8068, 0.04652, 0.8626, 0.2113, 0.7849, 0.2286, 0.7423, 0.2225, 0.7495, 0.2225, 0.7495, 0.2286, 0.7423, 0.2163, 0.7362, 0.07657, 0.9284, 0.09212, 0.9132, 0.07628, 0.9205, 0.1068, 0.8891, 0.09212, 0.9132, 0.1172, 0.909, 0.06272, 0.8103, 0.0906, 0.8068, 0.097, 0.7804, 0.1286, 0.7114, 0.2767, 0.5549, 0.1401, 0.6872, 0.1496, 0.878, 0.2692, 0.7829, 0.1511, 0.8779, 0.2163, 0.7362, 0.2286, 0.7423, 0.2125, 0.7215, 0.2193, 0.6698, 0.1632, 0.7157, 0.2003, 0.6951, 0.1006, 0.8507, 0.102, 0.8595, 0.1095, 0.8513, 0.1095, 0.8513, 0.1195, 0.8557, 0.1176, 0.8443, 0.1233, 0.8676, 0.1198, 0.8637, 0.1107, 0.8681, 0.1195, 0.8557, 0.1198, 0.8637, 0.1233, 0.8676, 0.1511, 0.8779, 0.141, 0.8651, 0.1233, 0.8676, 0.3206, 0.6971, 0.2326, 0.7868, 0.2534, 0.7856, 0.2117, 0.697, 0.2193, 0.6698, 0.2003, 0.6951, 0.1632, 0.7157, 0.1828, 0.7171, 0.1932, 0.7108, 0.789, 0.6268, 0.7641, 0.6481, 0.7979, 0.6302, 0.789, 0.6268, 0.7546, 0.6493, 0.7641, 0.6481, 0.7979, 0.6302, 0.7641, 0.6481, 0.7835, 0.6724, 0.7524, 0.6955, 0.7293, 0.7184, 0.7542, 0.7359, 0.7641, 0.6481, 0.7431, 0.6746, 0.7835, 0.6724, 0.7835, 0.6724, 0.7431, 0.6746, 0.7712, 0.686, 0.7414, 0.6819, 0.7125, 0.696, 0.7524, 0.6955, 0.06272, 0.8103, 0.097, 0.7804, 0.06998, 0.7839, 0.8686, 0.5733, 0.8548, 0.617, 0.8727, 0.5831, 0.1006, 0.8507, 0.08896, 0.8357, 0.09241, 0.8724, 0.0906, 0.8068, 0.08896, 0.8357, 0.1133, 0.8081, 0.8562, 0.5573, 0.8497, 0.5588, 0.8549, 0.5633, 0.8727, 0.5831, 0.9015, 0.5689, 0.8686, 0.5733, 0.04652, 0.8626, 0.0906, 0.8068, 0.01002, 0.8847, 0.1051, 0.8713, 0.1107, 0.8681, 0.102, 0.8595, 0.1006, 0.8507, 0.1051, 0.8713, 0.102, 0.8595, 0.7835, 0.6724, 0.7849, 0.6773, 0.8086, 0.6427, 0.2767, 0.5549, 0.1286, 0.7114, 0.2085, 0.6557, 0.2193, 0.6698, 0.2525, 0.6762, 0.2606, 0.638, 0.2193, 0.6698, 0.2117, 0.697, 0.2525, 0.6762, 0.06998, 0.7839, 0.1313, 0.7409, 0.1286, 0.7114, 0.8392, 0.6308, 0.8548, 0.617, 0.8211, 0.635, 0.8522, 0.6034, 0.8211, 0.635, 0.8548, 0.617, 0.07995, 0.8941, 0.09212, 0.9132, 0.09241, 0.8724, 0.1806, 0.7891, 0.193, 0.7295, 0.1133, 0.8081, 0.2606, 0.638, 0.3212, 0.5427, 0.2085, 0.6557, 0.097, 0.7804, 0.1211, 0.7686, 0.1313, 0.7409, 0.2163, 0.7362, 0.193, 0.7295, 0.1806, 0.7891, 0.1643, 0.7328, 0.1211, 0.7686, 0.193, 0.7295, 0.1211, 0.7686, 0.1643, 0.7328, 0.1313, 0.7409, 0.1313, 0.7409, 0.1632, 0.7157, 0.1286, 0.7114, 0.2525, 0.6762, 0.3513, 0.5788, 0.2606, 0.638, 0.2606, 0.638, 0.3513, 0.5788, 0.4034, 0.4974, 0.2534, 0.7856, 0.4172, 0.6378, 0.3206, 0.6971, 0.4072, 0.6188, 0.5097, 0.482, 0.383, 0.6005, 0.5015, 0.7342, 0.6568, 0.5956, 0.6844, 0.5268, 0.9797, 0.3437, 0.9561, 0.3015, 0.9689, 0.3263, 0.8634, 0.4039, 0.9587, 0.3375, 0.9326, 0.3273, 0.9561, 0.3015, 0.9382, 0.3111, 0.9689, 0.3263, 0.524, 0.7461, 0.6525, 0.6491, 0.6568, 0.5956, 0.5507, 0.5052, 0.6833, 0.3072, 0.5097, 0.482, 0.6833, 0.3072, 0.7633, 0.1967, 0.4929, 0.4696, 0.3347, 0.9005, 0.5015, 0.7342, 0.3081, 0.8856, 0.8919, 0.2042, 0.9131, 0.1571, 0.8088, 0.2554, 0.4732, 0.3925, 0.6288, 0.2432, 0.6406, 0.1827, 0.9326, 0.3273, 0.9382, 0.3111, 0.8674, 0.3482, 0.2326, 0.7868, 0.3206, 0.6971, 0.2286, 0.7423, 0.297, 0.6819, 0.2286, 0.7423, 0.3206, 0.6971, 0.9326, 0.3273, 0.9689, 0.3263, 0.9382, 0.3111, 0.9404, 0.3813, 0.9689, 0.3263, 0.9587, 0.3375, 0.6525, 0.6491, 0.69, 0.6477, 0.9404, 0.3813, 0.6525, 0.6491, 0.8634, 0.4039, 0.6568, 0.5956, 0.6638, 0.504, 0.4949, 0.642, 0.6211, 0.5642, 0.4929, 0.4696, 0.525, 0.4072, 0.3513, 0.5788, 0.2606, 0.638, 0.4034, 0.4974, 0.3212, 0.5427, 0.297, 0.6819, 0.383, 0.6005, 0.3513, 0.5788, 0.3212, 0.5427, 0.4732, 0.3925, 0.4428, 0.3865, 0.5564, 0.5087, 0.5507, 0.5052, 0.4172, 0.6378, 0.5507, 0.5052, 0.5097, 0.482, 0.4072, 0.6188, 0.3513, 0.5788, 0.525, 0.4072, 0.4034, 0.4974, 0.656, 0.4024, 0.7815, 0.2509, 0.5507, 0.5052, 0.525, 0.4072, 0.7974, 0.1252, 0.5546, 0.348, 0.7974, 0.1252, 0.816, 0.06254, 0.5546, 0.348, 0.3303, 0.9305, 0.524, 0.7461, 0.3347, 0.9005, 0.3975, 0.9032, 0.524, 0.7461, 0.3303, 0.9305, 0.524, 0.7461, 0.5015, 0.7342, 0.3347, 0.9005, 0.5015, 0.7342, 0.6211, 0.5642, 0.3081, 0.8856, 0.6525, 0.6491, 0.524, 0.7461, 0.3975, 0.9032, 0.4949, 0.642, 0.676, 0.461, 0.2693, 0.8331, 0.4949, 0.642, 0.8674, 0.3482, 0.676, 0.461, 0.9797, 0.3437, 0.9404, 0.3813, 0.5466, 0.7891, 0.5448, 0.8279, 0.9797, 0.3437, 0.5466, 0.7891, 0.69, 0.6477, 0.5466, 0.7891, 0.9404, 0.3813, 0.383, 0.6005, 0.297, 0.6819, 0.3206, 0.6971, 0.3206, 0.6971, 0.4072, 0.6188, 0.383, 0.6005, 0.5507, 0.5052, 0.4072, 0.6188, 0.4172, 0.6378, 0.07639, 0.9012, 0.07243, 0.9281, 0.07231, 0.8833, 0.07231, 0.8833, 0.07223, 0.8514, 0.07639, 0.9012, 0.1094, 0.8513, 0.1195, 0.8557, 0.1198, 0.8637, 0.1095, 0.8513, 0.1107, 0.8681, 0.1198, 0.8637, 0.1198, 0.8637, 0.1195, 0.8557, 0.1095, 0.8513, 0.1095, 0.8513, 0.102, 0.8595, 0.1107, 0.8681, 0.7518, 0.7141, 0.7131, 0.6976, 0.7559, 0.6977, 0.7739, 0.7185, 0.7518, 0.7141, 0.7559, 0.6977])
me_body_mesh_plane_000.materials.append(mat_newbody)
me_body_mesh_plane_000.use_remesh_fix_poles = True
me_body_mesh_plane_000.use_remesh_preserve_attributes = False
me_body_mesh_plane_000.update()
me_body_mesh_plane_000.normals_split_custom_set([tuple(v) for v in zip(*[iter([0.3409, -0.4401, 0.8307, 0.3409, -0.4401, 0.8307, 0.3409, -0.4401, 0.8307, 0.9162, -0.3993, 0.03313, 0.9162, -0.3993, 0.03313, 0.9162, -0.3993, 0.03313, 0.6586, -0.5568, 0.5062, 0.6589, -0.5564, 0.5062, 0.6586, -0.5568, 0.5062, 0.9487, 0.1945, -0.2494, 0.9487, 0.1945, -0.2494, 0.9487, 0.1945, -0.2494, 0.5726, -0.305, 0.761, 0.5726, -0.305, 0.761, 0.5726, -0.305, 0.761, 0.5947, -0.1798, 0.7836, 0.595, -0.1798, 0.7834, 0.5947, -0.1798, 0.7836, 0.5874, -0.2543, -0.7683, 0.5874, -0.2543, -0.7683, 0.5874, -0.2543, -0.7683, 0.02487, 0.6291, -0.7769, 0.02487, 0.6291, -0.7769, 0.02487, 0.6291, -0.7769, 0.3779, 0.5941, -0.7101, 0.3779, 0.5941, -0.7101, 0.3779, 0.5941, -0.7101, 0.8845, 0.3013, 0.3561, 0.8845, 0.3013, 0.3561, 0.8845, 0.3013, 0.3561, 0.4238, -0.1487, -0.8935, 0.4238, -0.1487, -0.8935, 0.4238, -0.1487, -0.8935, 0.1845, 0.9206, -0.3443, 0.1845, 0.9206, -0.3443, 0.1845, 0.9206, -0.3443, 0.3672, -0.5153, 0.7744, 0.3672, -0.5153, 0.7744, 0.367, -0.5156, 0.7743, 0.6641, -0.04668, 0.7462, 0.6641, -0.04668, 0.7462, 0.6641, -0.04668, 0.7462, 0.9527, -0.3015, -0.03844, 0.9527, -0.3015, -0.03844, 0.9527, -0.3015, -0.03844, 0.2574, -0.1982, 0.9458, 0.2574, -0.1982, 0.9458, 0.2574, -0.1982, 0.9458, 0.9558, -0.2741, -0.1069, 0.9558, -0.2741, -0.1069, 0.9558, -0.2741, -0.1069, -0.3074, 0.04783, 0.9504, -0.3074, 0.04783, 0.9504, -0.3069, 0.04743, 0.9506, 0.6683, -0.7436, 0.01954, 0.6683, -0.7436, 0.01954, 0.6683, -0.7436, 0.01954, 0.6586, -0.1942, 0.727, 0.6586, -0.1942, 0.727, 0.6586, -0.1942, 0.727, 0.8399, -0.3053, -0.4486, 0.8399, -0.3053, -0.4486, 0.8399, -0.3053, -0.4486, 0.931, -0.3218, -0.1724, 0.931, -0.3218, -0.1724, 0.931, -0.3218, -0.1724, -0.5654, 0.7861, 0.2497, -0.5654, 0.7861, 0.2497, -0.5654, 0.7861, 0.2497, 0.6554, -0.7552, 0.009829, 0.6554, -0.7552, 0.009829, 0.6554, -0.7552, 0.009829, -0.6405, 0.7362, 0.2186, -0.6405, 0.7362, 0.2186, -0.6405, 0.7362, 0.2186, -0.5969, 0.7961, 0.09946, -0.5969, 0.7961, 0.09946, -0.5969, 0.7961, 0.09946, -0.7268, -0.4597, -0.5103, -0.7268, -0.4597, -0.5103, -0.7268, -0.4597, -0.5103, 0.7048, -0.7088, 0.02835, 0.7048, -0.7088, 0.02835, 0.7048, -0.7088, 0.02835, 0.06061, -0.1703, 0.9835, 0.06061, -0.1703, 0.9835, 0.06061, -0.1703, 0.9835, 0.9821, 0.08962, -0.1656, 0.9821, 0.08962, -0.1656, 0.9821, 0.08942, -0.1659, 0.6369, -0.7333, -0.238, 0.6369, -0.7333, -0.238, 0.6369, -0.7333, -0.238, 0.08776, -0.8813, 0.4643, 0.08776, -0.8813, 0.4643, 0.08776, -0.8813, 0.4643, 0.3224, -0.1465, 0.9352, 0.3224, -0.1465, 0.9352, 0.3224, -0.1465, 0.9352, 0.4293, -0.1558, -0.8896, 0.4293, -0.1558, -0.8896, 0.4293, -0.1558, -0.8896, -0.1726, 0.05668, -0.9834, -0.1726, 0.05668, -0.9834, -0.1726, 0.05668, -0.9834, 0.4081, -0.3756, -0.8321, 0.4081, -0.3756, -0.8321, 0.4081, -0.3756, -0.8321, 0.5059, -0.3645, -0.7818, 0.5059, -0.3645, -0.7818, 0.5059, -0.3645, -0.7818, 0.3249, -0.4613, -0.8256, 0.3249, -0.4613, -0.8256, 0.3249, -0.4613, -0.8256, 0.9453, -0.3242, -0.03647, 0.9475, -0.3171, -0.04218, 0.9428, -0.3322, -0.02883, 0.8859, -0.364, 0.2875, 0.8859, -0.364, 0.2875, 0.8859, -0.364, 0.2875, 0.314, -0.2874, 0.9049, 0.314, -0.2874, 0.9049, 0.314, -0.2874, 0.9049, -0.07357, -0.09044, -0.9932, -0.07357, -0.09044, -0.9932, -0.07357, -0.09044, -0.9932, 0.9391, -0.3049, -0.1587, 0.9391, -0.3049, -0.1587, 0.9391, -0.3049, -0.1587, -0.02991, -0.04416, -0.9986, -0.02991, -0.04416, -0.9986, -0.02991, -0.04416, -0.9986, 0.008807, 0.04901, -0.9988, 0.008807, 0.04901, -0.9988, 0.008807, 0.04901, -0.9988, 0.9509, -0.2696, 0.1521, 0.9509, -0.2696, 0.1521, 0.9509, -0.2696, 0.1521, -0.1057, 0.3797, -0.9191, -0.1057, 0.3797, -0.9191, -0.1057, 0.3797, -0.9191, -0.1282, -0.06964, -0.9893, -0.1282, -0.06964, -0.9893, -0.1282, -0.06964, -0.9893, 0.9635, -0.2675, -0.008581, 0.9635, -0.2675, -0.008581, 0.9635, -0.2675, -0.008581, 0.908, 0.1539, 0.3896, 0.908, 0.1539, 0.3896, 0.908, 0.1539, 0.3896, 0.9181, 0.08971, 0.3861, 0.9181, 0.08971, 0.3861, 0.9181, 0.08971, 0.3861, 0.8888, 0.1452, 0.4348, 0.8888, 0.1452, 0.4348, 0.8888, 0.1452, 0.4348, 0.7271, 0.08025, -0.6819, 0.7271, 0.08025, -0.6819, 0.7271, 0.08025, -0.6819, 0.981, 0.1391, -0.1352, 0.981, 0.1391, -0.1352, 0.981, 0.1391, -0.1352, 0.9633, -0.00429, 0.2685, 0.9633, -0.00429, 0.2685, 0.9633, -0.00429, 0.2685, 0.9988, 0.02121, 0.04316, 0.9988, 0.02121, 0.04316, 0.9988, 0.02121, 0.04316, 0.9793, -0.1967, -0.0474, 0.9793, -0.1967, -0.0474, 0.9793, -0.1967, -0.0474, 0.8541, -0.1052, -0.5093, 0.8541, -0.1052, -0.5093, 0.8541, -0.1052, -0.5093, 0.8217, -0.09142, 0.5625, 0.8217, -0.09142, 0.5625, 0.8217, -0.09142, 0.5625, 0.8197, 0.1261, 0.5587, 0.8197, 0.1261, 0.5587, 0.8197, 0.1261, 0.5587, 0.9897, -0.1382, -0.03618, 0.9897, -0.1382, -0.03618, 0.9897, -0.1382, -0.03618, 0.9197, -0.2286, -0.3192, 0.9197, -0.2286, -0.3192, 0.9197, -0.2286, -0.3192, 0.9933, -0.0941, -0.06648, 0.9933, -0.0941, -0.06648, 0.9933, -0.0941, -0.06648, 0.897, -0.1374, 0.4201, 0.897, -0.1374, 0.4201, 0.897, -0.1374, 0.4201, 0.8177, -0.07528, 0.5707, 0.8177, -0.07528, 0.5707, 0.8177, -0.07528, 0.5707, 0.9858, 0.1658, 0.02738, 0.9858, 0.1658, 0.02738, 0.9857, 0.1661, 0.02738, 0.4167, -0.1565, -0.8955, 0.4167, -0.1565, -0.8955, 0.4167, -0.1565, -0.8955, 0.7613, -0.1798, 0.623, 0.7613, -0.1798, 0.623, 0.7613, -0.1798, 0.623, 0.6787, 0.1303, 0.7227, 0.6787, 0.1303, 0.7227, 0.6787, 0.1303, 0.7227, 0.6626, -0.2115, -0.7185, 0.6626, -0.2115, -0.7185, 0.6626, -0.2115, -0.7185, 0.749, -0.1176, -0.6521, 0.749, -0.1176, -0.6521, 0.749, -0.1176, -0.6521, 0.763, 0.1121, -0.6365, 0.763, 0.1121, -0.6365, 0.763, 0.1121, -0.6365, 0.9636, 0.1437, 0.2256, 0.9636, 0.1437, 0.2256, 0.9636, 0.1437, 0.2256, 0.748, -0.06513, 0.6605, 0.748, -0.06513, 0.6605, 0.748, -0.06513, 0.6605, 0.6513, 0.06902, -0.7557, 0.6513, 0.06902, -0.7557, 0.6513, 0.06902, -0.7557, 0.02973, 0.4491, -0.893, 0.02973, 0.4491, -0.893, 0.02973, 0.4491, -0.893, 0.7993, 0.04993, 0.5988, 0.7993, 0.04993, 0.5988, 0.7993, 0.04993, 0.5988, 0.9212, 0.08442, -0.3799, 0.9212, 0.08442, -0.3799, 0.9212, 0.08442, -0.3799, 0.9343, 0.09285, -0.3442, 0.9343, 0.09285, -0.3442, 0.9343, 0.09285, -0.3442, 0.6605, 0.1334, 0.7389, 0.6605, 0.1334, 0.7389, 0.6605, 0.1334, 0.7389, 0.7233, 0.1578, 0.6722, 0.7233, 0.1578, 0.6722, 0.7233, 0.1578, 0.6722, 0.8743, -0.2345, 0.425, 0.8743, -0.2345, 0.425, 0.8743, -0.2345, 0.425, 0.1374, -0.0671, 0.9882, 0.1374, -0.0671, 0.9882, 0.1374, -0.0671, 0.9882, 0.4959, -0.1672, -0.8521, 0.4959, -0.1672, -0.8521, 0.4959, -0.1672, -0.8521, 0.135, -0.03145, 0.9903, 0.135, -0.03145, 0.9903, 0.135, -0.03145, 0.9903, 0.9617, -0.2113, 0.1746, 0.9616, -0.2116, 0.1746, 0.9616, -0.2116, 0.1746, 0.9197, -0.2035, -0.3358, 0.9197, -0.2035, -0.3358, 0.9197, -0.2035, -0.3358, 0.6534, -0.05234, 0.7552, 0.6534, -0.05234, 0.7552, 0.6534, -0.05234, 0.7552, 0.3402, 0.02119, 0.9401, 0.3402, 0.02119, 0.9401, 0.3402, 0.02119, 0.9401, 0.5247, -0.05278, -0.8497, 0.5247, -0.05278, -0.8497, 0.5247, -0.05278, -0.8497, 0.7771, 0.09475, -0.6221, 0.7771, 0.09475, -0.6221, 0.7771, 0.09475, -0.6221, 0.9431, 0.1838, -0.2771, 0.9431, 0.1838, -0.2771, 0.9431, 0.1838, -0.2771, 0.6537, 0.123, -0.7467, 0.6537, 0.123, -0.7467, 0.6537, 0.123, -0.7467, 0.6729, 0.09035, 0.7342, 0.6729, 0.09035, 0.7342, 0.6729, 0.09035, 0.7342, 0.5138, -0.03804, -0.857, 0.5138, -0.03804, -0.857, 0.5138, -0.03804, -0.857, 0.9642, 0.0962, -0.2472, 0.9642, 0.0962, -0.2472, 0.9642, 0.0962, -0.2472, 0.9396, -0.3235, -0.112, 0.9396, -0.3235, -0.112, 0.9396, -0.3235, -0.112, 0.9269, -0.3498, 0.1358, 0.9269, -0.3498, 0.1358, 0.9269, -0.3498, 0.1358, 0.717, -0.2884, 0.6346, 0.717, -0.2884, 0.6346, 0.717, -0.2884, 0.6346, 0.5498, -0.8273, 0.1155, 0.5498, -0.8273, 0.1155, 0.5498, -0.8273, 0.1155, 0.9076, -0.4197, 0.01245, 0.9075, -0.4199, 0.01205, 0.9076, -0.4197, 0.01245, -0.9157, 0.1453, 0.3746, -0.9157, 0.1453, 0.3746, -0.9157, 0.1453, 0.3746, -0.7757, -0.01272, 0.6309, -0.7757, -0.01272, 0.6309, -0.7757, -0.01272, 0.6309, -0.9718, 0.07603, 0.2233, -0.9718, 0.07603, 0.2233, -0.9718, 0.07603, 0.2233, -0.9938, -0.1036, -0.04091, -0.9938, -0.1036, -0.04091, -0.9938, -0.1036, -0.04091, -0.9931, 0.01361, 0.1164, -0.9931, 0.01361, 0.1164, -0.9931, 0.01361, 0.1164, 0.4956, -0.6012, -0.6268, 0.4956, -0.6012, -0.6268, 0.4956, -0.6012, -0.6268, -0.5573, 0.07057, -0.8273, -0.5573, 0.07057, -0.8273, -0.5573, 0.07057, -0.8273, -0.9136, 0.1271, -0.3862, -0.9136, 0.1271, -0.3862, -0.9136, 0.1271, -0.3862, -0.1726, 0.5961, -0.7841, -0.1726, 0.5961, -0.7841, -0.1726, 0.5961, -0.7841, -0.6679, 0.1139, -0.7355, -0.6679, 0.1139, -0.7355, -0.6679, 0.1139, -0.7355, -0.03208, 0.9659, -0.257, -0.03208, 0.9659, -0.257, -0.03208, 0.9659, -0.257, -0.445, 0.6658, -0.5989, -0.445, 0.6658, -0.5989, -0.445, 0.6658, -0.5989, -0.1923, -0.1103, 0.9751, -0.1923, -0.1103, 0.9751, -0.1923, -0.1103, 0.9751, -0.9953, 0.09636, -0.007643, -0.9953, 0.09636, -0.007643, -0.9953, 0.09636, -0.007643, -0.5217, 0.852, 0.04471, -0.5217, 0.852, 0.04471, -0.5217, 0.852, 0.04471, -0.9778, 0.175, 0.1148, -0.9778, 0.175, 0.1148, -0.9778, 0.175, 0.1148, -0.7138, 0.1372, -0.6868, -0.7138, 0.1372, -0.6868, -0.7138, 0.1372, -0.6868, -0.396, -0.7354, -0.5498, -0.396, -0.7354, -0.5498, -0.396, -0.7354, -0.5498, -0.7863, -0.2906, 0.5453, -0.7867, -0.2903, 0.5449, -0.7864, -0.2913, 0.5447, -0.976, 0.2139, -0.04099, -0.976, 0.2139, -0.04099, -0.976, 0.2139, -0.04099, -0.9875, 0.1555, 0.02384, -0.9875, 0.1555, 0.02384, -0.9875, 0.1555, 0.02384, -0.9989, -0.04611, -0.008008, -0.9989, -0.04611, -0.008008, -0.9989, -0.04611, -0.008008, -0.7195, -0.3734, 0.5855, -0.7195, -0.3734, 0.5855, -0.7195, -0.3734, 0.5855, 0.4149, -0.1893, 0.8899, 0.4149, -0.1893, 0.8899, 0.4149, -0.1893, 0.8899, -0.6306, 0.2387, -0.7385, -0.6306, 0.2387, -0.7385, -0.6306, 0.2387, -0.7385, 0.7839, 0.6207, 0.0162, 0.7839, 0.6207, 0.0162, 0.7839, 0.6207, 0.0162, -0.2254, -0.9709, 0.08092, -0.2254, -0.9709, 0.08092, -0.2254, -0.9709, 0.08092, 0.1419, -0.7549, -0.6403, 0.1419, -0.7549, -0.6403, 0.1419, -0.7549, -0.6403, -0.7636, -0.158, -0.626, -0.7636, -0.158, -0.626, -0.7636, -0.158, -0.626, 0.577, -0.1239, -0.8073, 0.577, -0.1239, -0.8073, 0.577, -0.1239, -0.8073, -0.4427, -0.3352, -0.8317, -0.4427, -0.3352, -0.8317, -0.4427, -0.3352, -0.8317, -0.9765, -0.2126, -0.03445, -0.9766, -0.2122, -0.03467, -0.9766, -0.2122, -0.03467, 0.6867, -0.1217, 0.7167, 0.6867, -0.1217, 0.7167, 0.6867, -0.1217, 0.7167, 0.5361, 0.8279, 0.1651, 0.5361, 0.8279, 0.1651, 0.5361, 0.8279, 0.1651, -0.4519, -0.5661, -0.6894, -0.4519, -0.5661, -0.6894, -0.4519, -0.5661, -0.6894, -0.851, 0.04543, 0.5232, -0.851, 0.04543, 0.5232, -0.851, 0.04543, 0.5232, -0.9066, 0.3015, 0.2952, -0.9066, 0.3015, 0.2952, -0.9066, 0.3015, 0.2952, -0.9459, -0.06978, -0.3169, -0.9459, -0.06978, -0.3169, -0.9459, -0.06978, -0.3169, -0.8494, -0.3633, 0.3829, -0.8494, -0.3633, 0.3829, -0.8494, -0.3633, 0.3829, -0.3693, -0.6194, 0.6928, -0.3693, -0.6194, 0.6928, -0.3693, -0.6194, 0.6928, -0.9919, -0.1251, -0.02424, -0.9919, -0.1251, -0.02424, -0.9919, -0.1251, -0.02424, -0.9539, -0.04774, 0.2963, -0.9539, -0.04774, 0.2963, -0.9539, -0.04774, 0.2963, -0.1012, -0.3849, -0.9174, -0.1012, -0.3849, -0.9174, -0.1012, -0.3849, -0.9174, -0.9275, -0.1386, 0.3472, -0.9275, -0.1386, 0.3472, -0.9275, -0.1386, 0.3472, -0.5845, -0.02614, 0.811, -0.5845, -0.02614, 0.811, -0.5845, -0.02614, 0.811, -0.4718, -0.06062, 0.8796, -0.4718, -0.06062, 0.8796, -0.4718, -0.06062, 0.8796, 0.1856, 0.04639, -0.9815, 0.1856, 0.04639, -0.9815, 0.1856, 0.04639, -0.9815, -0.8757, 0.2063, 0.4365, -0.8757, 0.2063, 0.4365, -0.8757, 0.2063, 0.4365, -0.9404, 0.2647, 0.2136, -0.9404, 0.2647, 0.2136, -0.9404, 0.2647, 0.2136, -0.02475, 0.3398, -0.9402, -0.02475, 0.3398, -0.9402, -0.02475, 0.3398, -0.9402, -0.6948, 0.06512, 0.7162, -0.6948, 0.06512, 0.7162, -0.6948, 0.06512, 0.7162, -0.9118, 0.01675, 0.4102, -0.9118, 0.01675, 0.4102, -0.9118, 0.01675, 0.4102, -0.9722, -0.1692, 0.1619, -0.9722, -0.1692, 0.1619, -0.9722, -0.1692, 0.1619, -0.8938, 0.08577, -0.4402, -0.8938, 0.08577, -0.4402, -0.8938, 0.08577, -0.4402, -0.653, 0.06516, -0.7546, -0.653, 0.06516, -0.7546, -0.653, 0.06516, -0.7546, -0.7037, 0.1019, -0.7031, -0.7037, 0.1019, -0.7031, -0.7037, 0.1019, -0.7031, -0.9352, 0.2396, -0.2608, -0.9352, 0.2396, -0.2608, -0.9352, 0.2396, -0.2608, -0.8097, 0.1293, 0.5724, -0.8097, 0.1293, 0.5724, -0.8097, 0.1293, 0.5724, -0.9547, 0.2104, 0.2103, -0.9547, 0.2104, 0.2103, -0.9547, 0.2104, 0.2103, -0.9718, 0.1503, -0.1815, -0.9718, 0.1503, -0.1815, -0.9718, 0.1503, -0.1815, -0.6721, -0.1328, -0.7285, -0.6721, -0.1328, -0.7285, -0.6721, -0.1328, -0.7285, -0.9068, 0.1671, -0.387, -0.9068, 0.1671, -0.387, -0.9068, 0.1671, -0.387, -0.9825, 0.1462, -0.1152, -0.9825, 0.1462, -0.1152, -0.9825, 0.1462, -0.1152, -0.9887, 0.09854, -0.1128, -0.9887, 0.09854, -0.1128, -0.9887, 0.09854, -0.1128, -0.4171, 0.05906, -0.9069, -0.4171, 0.05906, -0.9069, -0.4171, 0.05906, -0.9069, -0.9987, 0.04305, -0.02568, -0.9987, 0.04305, -0.02568, -0.9987, 0.04305, -0.02568, -0.8195, -0.137, -0.5565, -0.8195, -0.137, -0.5565, -0.8195, -0.137, -0.5565, -0.9354, 0.1844, 0.3018, -0.9354, 0.1844, 0.3018, -0.9354, 0.1844, 0.3018, -0.6295, 0.0748, 0.7734, -0.6295, 0.0748, 0.7734, -0.6295, 0.0748, 0.7734, -0.8421, -0.1633, 0.514, -0.8421, -0.1633, 0.514, -0.8421, -0.1633, 0.514, -0.7861, -0.1327, -0.6037, -0.7861, -0.1327, -0.6037, -0.7861, -0.1327, -0.6037, -0.8272, 0.2387, 0.5087, -0.8272, 0.2387, 0.5087, -0.8272, 0.2387, 0.5087, -0.1222, -0.1899, 0.9742, -0.1222, -0.1899, 0.9742, -0.1222, -0.1899, 0.9742, -0.6842, 0.313, 0.6587, -0.6842, 0.313, 0.6587, -0.6842, 0.313, 0.6587, -0.9362, 0.03266, -0.3499, -0.9362, 0.03266, -0.3499, -0.9362, 0.03266, -0.3499, -0.7659, 0.2301, 0.6004, -0.7659, 0.2301, 0.6004, -0.7659, 0.2301, 0.6004, -0.9993, 0.03554, 0.007414, -0.9993, 0.03554, 0.007414, -0.9993, 0.03554, 0.007414, -0.5194, 0.04837, 0.8532, -0.5194, 0.04837, 0.8532, -0.5194, 0.04837, 0.8532, -0.9857, -0.04782, 0.1614, -0.9857, -0.04782, 0.1614, -0.9857, -0.04782, 0.1614, -0.4729, 0.1093, -0.8743, -0.4729, 0.1093, -0.8743, -0.4729, 0.1093, -0.8743, -0.9327, 0.2788, 0.229, -0.9327, 0.2788, 0.229, -0.9327, 0.2788, 0.229, -0.9152, 0.2821, 0.2879, -0.9152, 0.2821, 0.2879, -0.9152, 0.2821, 0.2879, -0.3178, 0.07695, 0.945, -0.3178, 0.07695, 0.945, -0.3178, 0.07695, 0.945, -0.4055, 0.1266, -0.9053, -0.4055, 0.1266, -0.9053, -0.4055, 0.1266, -0.9053, -0.9033, 0.329, 0.2753, -0.9033, 0.329, 0.2753, -0.9033, 0.329, 0.2753, -0.4863, 0.1386, 0.8627, -0.4863, 0.1386, 0.8627, -0.4863, 0.1386, 0.8627, -0.9203, 0.2581, -0.294, -0.9203, 0.2581, -0.294, -0.9203, 0.2581, -0.294, -0.8511, 0.1853, -0.4913, -0.8511, 0.1853, -0.4913, -0.8511, 0.1853, -0.4913, -0.9645, 0.2277, -0.1334, -0.9645, 0.2277, -0.1334, -0.9645, 0.2277, -0.1334, -0.9638, 0.1292, 0.2331, -0.9638, 0.1292, 0.2331, -0.9638, 0.1292, 0.2331, -0.3974, -0.04365, -0.9166, -0.3974, -0.04365, -0.9166, -0.3974, -0.04365, -0.9166, -0.8661, 0.1122, 0.487, -0.8661, 0.1122, 0.487, -0.8661, 0.1122, 0.487, -0.4428, -0.02804, -0.8962, -0.4428, -0.02804, -0.8962, -0.4428, -0.02804, -0.8962, -0.4047, -0.02213, -0.9142, -0.4047, -0.02213, -0.9142, -0.4047, -0.02213, -0.9142, -0.4331, -0.02788, -0.9009, -0.4331, -0.02788, -0.9009, -0.4331, -0.02788, -0.9009, -0.8514, -0.1645, -0.4981, -0.8514, -0.1645, -0.4981, -0.8514, -0.1645, -0.4981, -0.9787, -0.1654, 0.1218, -0.9787, -0.1654, 0.1218, -0.9787, -0.1654, 0.1218, -0.9812, -0.1533, -0.1175, -0.9813, -0.1534, -0.1164, -0.9812, -0.1533, -0.1175, -0.9779, 0.008874, 0.209, -0.9779, 0.008874, 0.209, -0.9779, 0.008874, 0.209, 0.2671, 0.06301, -0.9616, 0.2671, 0.06301, -0.9616, 0.2671, 0.06301, -0.9616, -0.7882, -0.5844, 0.1928, -0.788, -0.5848, 0.1926, -0.7882, -0.5844, 0.1928, 0.7417, -0.2013, 0.6397, 0.7417, -0.2013, 0.6397, 0.7417, -0.2013, 0.6397, 0.7797, -0.2531, -0.5727, 0.7797, -0.2531, -0.5727, 0.7797, -0.2531, -0.5727, 0.7353, -0.2404, -0.6337, 0.7353, -0.2404, -0.6337, 0.7353, -0.2404, -0.6337, 0.9821, -0.07108, 0.1746, 0.9821, -0.07108, 0.1746, 0.9821, -0.07108, 0.1746, 0.002517, -0.3247, 0.9458, 0.002517, -0.3247, 0.9458, 0.002517, -0.3247, 0.9458, 0.8229, -0.5068, -0.2568, 0.8229, -0.5068, -0.2568, 0.8229, -0.5068, -0.2568, 0.3592, -0.4357, 0.8253, 0.3592, -0.4357, 0.8253, 0.3592, -0.4357, 0.8253, 0.4663, -0.07055, -0.8818, 0.4663, -0.07055, -0.8818, 0.4663, -0.07055, -0.8818, 0.9185, -0.2276, 0.3234, 0.9185, -0.2276, 0.3234, 0.9185, -0.2276, 0.3234, 0.7562, 0.6457, -0.1055, 0.7562, 0.6457, -0.1055, 0.7562, 0.6457, -0.1055, 0.6646, 0.7117, 0.2278, 0.6646, 0.7117, 0.2278, 0.6646, 0.7117, 0.2278, 0.8707, -0.2938, 0.3945, 0.8707, -0.2938, 0.3945, 0.8707, -0.2938, 0.3945, 0.7191, -0.1775, 0.6718, 0.7191, -0.1775, 0.6718, 0.7191, -0.1775, 0.6718, 0.2245, -0.9252, 0.306, 0.2245, -0.9252, 0.306, 0.2245, -0.9252, 0.306, 0.8748, -0.4698, -0.1184, 0.8748, -0.4698, -0.1184, 0.8748, -0.4698, -0.1184, 0.2728, 0.1466, -0.9508, 0.2728, 0.1466, -0.9508, 0.2728, 0.1466, -0.9508, 0.6986, -0.3827, -0.6046, 0.6986, -0.3827, -0.6046, 0.6986, -0.3827, -0.6046, 0.9546, -0.2967, -0.02709, 0.9546, -0.2967, -0.02709, 0.9546, -0.2967, -0.02709, 0.9445, -0.3131, 0.09924, 0.9445, -0.3131, 0.09924, 0.9445, -0.3131, 0.09924, 0.801, -0.2528, 0.5427, 0.801, -0.2528, 0.5427, 0.801, -0.2528, 0.5427, 0.923, -0.3475, 0.1652, 0.923, -0.3475, 0.1652, 0.923, -0.3475, 0.1652, 0.9935, 0.07059, 0.08982, 0.9935, 0.07155, 0.08842, 0.9935, 0.07129, 0.08904, 0.776, -0.2185, -0.5917, 0.776, -0.2185, -0.5917, 0.776, -0.2185, -0.5917, 0.6222, -0.7753, -0.1083, 0.6222, -0.7753, -0.1083, 0.6222, -0.7753, -0.1083, -0.22, -0.6072, -0.7635, -0.22, -0.6072, -0.7635, -0.22, -0.6072, -0.7635, 0.6183, -0.7568, -0.2121, 0.6183, -0.7568, -0.2121, 0.6183, -0.7568, -0.2121, 0.9458, -0.3195, -0.0574, 0.9447, -0.3236, -0.05382, 0.9449, -0.3227, -0.05456, -0.7164, -0.5309, 0.4527, -0.7164, -0.5309, 0.4527, -0.7164, -0.5309, 0.4527, 0.9488, -0.2808, 0.1446, 0.9488, -0.2808, 0.1446, 0.9488, -0.2808, 0.1446, 0.004598, -0.3769, -0.9262, 0.004598, -0.3769, -0.9262, 0.004598, -0.3769, -0.9262, 0.8327, -0.1921, 0.5194, 0.8327, -0.1921, 0.5194, 0.8327, -0.1921, 0.5194, 0.9417, -0.3072, 0.1373, 0.9417, -0.3072, 0.1373, 0.9417, -0.3072, 0.1373, 0.202, -0.4225, 0.8836, 0.2022, -0.4221, 0.8837, 0.2014, -0.4224, 0.8837, 0.892, 0.02798, -0.4512, 0.892, 0.02798, -0.4512, 0.892, 0.02798, -0.4512, -0.4513, 0.8816, 0.1386, -0.4513, 0.8816, 0.1386, -0.4513, 0.8816, 0.1386, -0.5732, -0.2722, 0.7729, -0.5732, -0.2722, 0.7729, -0.5732, -0.2722, 0.7729, 0.3911, -0.6356, -0.6656, 0.3906, -0.636, -0.6656, 0.3911, -0.6356, -0.6656, 0.5503, -0.7586, -0.349, 0.5503, -0.7586, -0.349, 0.5503, -0.7586, -0.349, 0.9392, -0.3204, -0.1236, 0.9392, -0.3204, -0.1236, 0.9392, -0.3204, -0.1236, 0.9389, -0.3201, -0.1264, 0.9389, -0.3201, -0.1264, 0.9389, -0.3201, -0.1264, 0.0104, -0.2839, -0.9588, 0.0104, -0.2839, -0.9588, 0.0104, -0.2839, -0.9588, 0.8399, -0.4098, -0.3558, 0.8399, -0.4098, -0.3558, 0.8399, -0.4098, -0.3558, 0.2816, -0.3064, 0.9093, 0.2816, -0.3064, 0.9093, 0.2816, -0.3064, 0.9093, 0.8648, -0.4542, -0.2143, 0.8648, -0.4542, -0.2143, 0.8648, -0.4542, -0.2143, -0.09912, -0.3847, -0.9177, -0.09912, -0.3847, -0.9177, -0.09912, -0.3847, -0.9177, 0.9013, -0.374, 0.2187, 0.9013, -0.374, 0.2187, 0.9013, -0.374, 0.2187, 0.6074, -0.2998, 0.7357, 0.6074, -0.2998, 0.7357, 0.6074, -0.2998, 0.7357, 0.9621, -0.2721, 0.01782, 0.9621, -0.2721, 0.01782, 0.9621, -0.2721, 0.01782, 0.9446, -0.2061, 0.2555, 0.9446, -0.2061, 0.2555, 0.9446, -0.2061, 0.2555, 0.9245, -0.2845, -0.2537, 0.9245, -0.2845, -0.2537, 0.9245, -0.2845, -0.2537, 0.06433, 0.3622, -0.9299, 0.06433, 0.3622, -0.9299, 0.06433, 0.3622, -0.9299, 0.05415, -0.01264, -0.9985, 0.05415, -0.01264, -0.9985, 0.05415, -0.01264, -0.9985, 0.9815, 0.159, -0.1065, 0.9815, 0.159, -0.1065, 0.9815, 0.159, -0.1065, 0.9795, 0.1757, 0.09864, 0.9795, 0.1757, 0.09864, 0.9795, 0.1757, 0.09864, 0.995, 0.06736, -0.07348, 0.995, 0.06736, -0.07348, 0.995, 0.06736, -0.07348, 0.9371, -0.06404, 0.3432, 0.9371, -0.06404, 0.3432, 0.9371, -0.06404, 0.3432, 0.962, 0.1036, 0.2526, 0.962, 0.1036, 0.2526, 0.962, 0.1036, 0.2526, 0.9923, -0.07413, 0.09958, 0.9923, -0.07413, 0.09958, 0.9923, -0.07413, 0.09958, 0.9751, 0.2216, 0.0006622, 0.9751, 0.2216, 0.0006622, 0.9751, 0.2216, 0.0006622, 0.9831, -0.01493, -0.1827, 0.9831, -0.01493, -0.1827, 0.9831, -0.01493, -0.1827, 0.5557, 0.8212, 0.1296, 0.5557, 0.8212, 0.1296, 0.5557, 0.8212, 0.1296, 0.9928, -0.07189, 0.0958, 0.9928, -0.07189, 0.0958, 0.9928, -0.07189, 0.0958, 0.9456, 0.1035, -0.3084, 0.9456, 0.1035, -0.3084, 0.9456, 0.1035, -0.3084, 0.988, 0.1538, -0.01574, 0.988, 0.1538, -0.01574, 0.988, 0.1538, -0.01574, 0.957, -0.2439, -0.1572, 0.957, -0.2439, -0.1572, 0.957, -0.2439, -0.1572, 0.7013, -0.2224, -0.6773, 0.7013, -0.2224, -0.6773, 0.7013, -0.2224, -0.6773, 0.6011, -0.05091, -0.7976, 0.6011, -0.05091, -0.7976, 0.6011, -0.05091, -0.7976, 0.8957, -0.08547, 0.4363, 0.8957, -0.08547, 0.4363, 0.8957, -0.08547, 0.4363, 0.9682, -0.2402, -0.06971, 0.9682, -0.2402, -0.06971, 0.9682, -0.2402, -0.06971, 0.9693, 0.1267, 0.2107, 0.9693, 0.1267, 0.2107, 0.9693, 0.1267, 0.2107, 0.7635, -0.1806, 0.6201, 0.7635, -0.1806, 0.6201, 0.7635, -0.1806, 0.6201, 0.9271, -0.351, 0.131, 0.9271, -0.351, 0.131, 0.9271, -0.351, 0.131, 0.3048, -0.07338, -0.9496, 0.3048, -0.07338, -0.9496, 0.3048, -0.07338, -0.9496, 0.09475, -0.02889, -0.9951, 0.09475, -0.02889, -0.9951, 0.09475, -0.02889, -0.9951, 0.3195, -0.1815, -0.93, 0.3195, -0.1815, -0.93, 0.3195, -0.1815, -0.93, 0.4898, -0.1773, -0.8536, 0.4898, -0.1773, -0.8536, 0.4898, -0.1773, -0.8536, 0.06139, -0.05161, -0.9968, 0.06139, -0.05161, -0.9968, 0.06139, -0.05161, -0.9968, 0.8836, 0.1129, -0.4544, 0.8836, 0.1129, -0.4544, 0.8836, 0.1129, -0.4544, 0.6544, 0.1148, -0.7474, 0.6544, 0.1148, -0.7474, 0.6544, 0.1148, -0.7474, 0.336, 0.6536, 0.6781, 0.336, 0.6536, 0.6781, 0.3362, 0.6538, 0.6779, 0.6604, 0.04695, 0.7494, 0.6604, 0.04695, 0.7494, 0.6604, 0.04695, 0.7494, 0.6044, 0.0768, 0.793, 0.6044, 0.0768, 0.793, 0.6044, 0.0768, 0.793, 0.0807, -0.09213, -0.9925, 0.0807, -0.09213, -0.9925, 0.0807, -0.09213, -0.9925, 0.9298, -0.3252, -0.1725, 0.9298, -0.3252, -0.1725, 0.9298, -0.3252, -0.1725, 0.3412, -0.1557, 0.927, 0.3412, -0.1557, 0.927, 0.3412, -0.1557, 0.927, 0.9058, -0.3427, 0.2493, 0.9058, -0.3427, 0.2493, 0.9058, -0.3427, 0.2493, 0.7527, -0.1711, 0.6357, 0.7527, -0.1711, 0.6357, 0.7527, -0.1711, 0.6357, 0.582, -0.08513, 0.8087, 0.582, -0.08513, 0.8087, 0.582, -0.08513, 0.8087, 0.9744, -0.2145, 0.06682, 0.9744, -0.2145, 0.06682, 0.9744, -0.2145, 0.06682, 0.8887, -0.1767, 0.423, 0.8887, -0.1767, 0.423, 0.8887, -0.1767, 0.423, 0.6401, -0.0488, 0.7667, 0.6401, -0.0488, 0.7667, 0.6401, -0.0488, 0.7667, 0.7961, -0.01885, 0.6049, 0.7961, -0.01885, 0.6049, 0.7961, -0.01885, 0.6049, 0.976, -0.105, 0.1909, 0.976, -0.105, 0.1909, 0.976, -0.105, 0.1909, 0.3986, 0.02771, -0.9167, 0.3986, 0.02771, -0.9167, 0.3986, 0.02771, -0.9167, 0.9586, 0.1299, -0.2533, 0.9586, 0.1299, -0.2533, 0.9586, 0.1299, -0.2533, 0.8939, 0.1647, 0.4169, 0.8939, 0.1647, 0.4169, 0.8939, 0.1647, 0.4169, 0.8285, 0.1517, 0.539, 0.8285, 0.1517, 0.539, 0.8285, 0.1517, 0.539, 0.7287, 0.1414, 0.6701, 0.7287, 0.1414, 0.6701, 0.7287, 0.1414, 0.6701, 0.9147, 0.173, -0.3652, 0.9147, 0.173, -0.3652, 0.9147, 0.173, -0.3652, 0.8707, -0.3612, 0.3339, 0.8707, -0.3612, 0.3339, 0.8707, -0.3612, 0.3339, 0.6737, -0.2848, 0.6819, 0.6737, -0.2848, 0.6819, 0.6737, -0.2848, 0.6819, 0.7241, -0.2486, -0.6434, 0.7241, -0.2486, -0.6434, 0.7241, -0.2486, -0.6434, 0.8454, -0.5029, -0.1802, 0.8454, -0.5029, -0.1802, 0.8454, -0.5029, -0.1802, 0.6373, -0.7267, 0.2563, 0.6372, -0.7269, 0.2559, 0.6372, -0.7269, 0.2559, -0.3958, -0.06633, 0.9159, -0.3958, -0.06633, 0.9159, -0.3958, -0.06633, 0.9159, -0.3494, -0.3083, 0.8848, -0.3494, -0.3083, 0.8848, -0.3494, -0.3083, 0.8848, -0.7189, 0.2521, -0.6478, -0.7189, 0.2521, -0.6478, -0.7189, 0.2521, -0.6478, -0.6087, 0.2418, 0.7557, -0.6087, 0.2418, 0.7557, -0.6087, 0.2418, 0.7557, -0.937, 0.2448, -0.2493, -0.937, 0.2448, -0.2493, -0.937, 0.2448, -0.2493, -0.5581, 0.3957, -0.7293, -0.5581, 0.3957, -0.7293, -0.5581, 0.3957, -0.7293, -0.8297, 0.4821, -0.2815, -0.8297, 0.4821, -0.2815, -0.8297, 0.4821, -0.2815, -0.3584, -0.3016, 0.8835, -0.3584, -0.3016, 0.8835, -0.3584, -0.3016, 0.8835, -0.1964, -0.2518, 0.9477, -0.1964, -0.2518, 0.9477, -0.1959, -0.2514, 0.9479, -0.9705, 0.08491, 0.2256, -0.9705, 0.08491, 0.2256, -0.9705, 0.08491, 0.2256, -0.8989, -0.125, -0.4199, -0.8989, -0.125, -0.4199, -0.8989, -0.125, -0.4199, -0.09921, 0.2767, 0.9558, -0.09921, 0.2767, 0.9558, -0.09921, 0.2767, 0.9558, -0.7642, 0.5613, 0.3177, -0.7642, 0.5613, 0.3177, -0.7642, 0.5613, 0.3177, -0.3294, -0.6045, 0.7253, -0.3294, -0.6045, 0.7253, -0.3294, -0.6045, 0.7253, -0.2986, -0.1687, 0.9394, -0.2986, -0.1687, 0.9394, -0.2986, -0.1687, 0.9394, -0.2652, -0.1431, -0.9535, -0.2652, -0.1431, -0.9535, -0.2652, -0.1431, -0.9535, -0.1637, 0.03279, -0.986, -0.1637, 0.03279, -0.986, -0.1637, 0.03279, -0.986, -0.00279, -0.1697, 0.9855, -0.00279, -0.1697, 0.9855, -0.00279, -0.1697, 0.9855, -0.4355, 0.8824, 0.1782, -0.4355, 0.8824, 0.1782, -0.4355, 0.8824, 0.1782, -0.8195, 0.1401, -0.5557, -0.8195, 0.1401, -0.5557, -0.8195, 0.1401, -0.5557, -0.844, -0.1494, 0.5151, -0.844, -0.1494, 0.5151, -0.844, -0.1494, 0.5151, -0.8858, -0.3253, 0.3311, -0.8858, -0.3253, 0.3311, -0.8858, -0.3253, 0.3311, -0.8965, 0.4106, -0.1665, -0.8967, 0.4103, -0.1662, -0.8965, 0.4106, -0.1665, -0.9584, -0.1328, -0.2528, -0.9584, -0.1328, -0.2528, -0.9584, -0.1328, -0.2528, -0.4492, 0.003346, 0.8934, -0.4492, 0.003346, 0.8934, -0.4492, 0.003346, 0.8934, -0.5484, 0.1623, 0.8203, -0.5484, 0.1623, 0.8203, -0.5484, 0.1623, 0.8203, -0.9503, 0.2398, -0.1985, -0.9503, 0.2398, -0.1985, -0.9503, 0.2398, -0.1985, -0.7178, 0.3346, -0.6105, -0.7176, 0.334, -0.6111, -0.7179, 0.3341, -0.6108, 0.7235, -0.0824, 0.6853, 0.7234, -0.08198, 0.6855, 0.7234, -0.08198, 0.6855, 0.7166, -0.1359, 0.6841, 0.7166, -0.1359, 0.6841, 0.7166, -0.1359, 0.6841, -0.5673, -0.7728, -0.2846, -0.5673, -0.7728, -0.2846, -0.5673, -0.7728, -0.2846, 0.5352, 0.8268, 0.173, 0.5352, 0.8268, 0.173, 0.5352, 0.8268, 0.173, -0.861, -0.5071, -0.04051, -0.861, -0.5071, -0.04051, -0.861, -0.5071, -0.04051, -0.8587, -0.511, -0.03859, -0.8587, -0.511, -0.03859, -0.8587, -0.511, -0.03859, 0.7962, 0.6045, 0.02397, 0.7962, 0.6045, 0.02397, 0.7962, 0.6045, 0.02397, -0.06397, -0.1222, -0.9904, -0.06397, -0.1222, -0.9904, -0.06397, -0.1222, -0.9904, -0.01256, -0.3562, -0.9343, -0.01256, -0.3562, -0.9343, -0.01256, -0.3562, -0.9343, -0.9721, -0.2249, 0.0666, -0.9721, -0.2249, 0.0666, -0.9721, -0.2249, 0.0666, -0.9614, -0.02567, -0.2738, -0.9614, -0.02567, -0.2738, -0.9614, -0.02567, -0.2738, -0.01726, -0.6824, 0.7308, -0.01726, -0.6824, 0.7308, -0.01726, -0.6824, 0.7308, -0.104, 0.01076, 0.9945, -0.104, 0.01076, 0.9945, -0.104, 0.01076, 0.9945, -0.1666, -0.3167, -0.9338, -0.1666, -0.3167, -0.9338, -0.1666, -0.3167, -0.9338, -0.9665, 0.2269, -0.1196, -0.9667, 0.2264, -0.1193, -0.9668, 0.2262, -0.1191, -0.1415, 0.7151, 0.6846, -0.1415, 0.7151, 0.6846, -0.1421, 0.715, 0.6845, -0.003596, 0.3867, -0.9222, -0.003596, 0.3867, -0.9222, -0.003596, 0.3867, -0.9222, -0.3545, 0.09747, -0.93, -0.3545, 0.09747, -0.93, -0.3545, 0.09747, -0.93, -0.9358, 0.2733, -0.2229, -0.9358, 0.2733, -0.2229, -0.9358, 0.2733, -0.2229, -0.9504, 0.2405, -0.197, -0.9504, 0.2405, -0.197, -0.9504, 0.2405, -0.197, -0.1505, -0.0333, -0.9881, -0.1505, -0.0333, -0.9881, -0.1505, -0.0333, -0.9881, -0.3971, -0.3663, -0.8415, -0.3971, -0.3663, -0.8415, -0.3971, -0.3663, -0.8415, -0.5011, -0.4621, -0.7317, -0.5011, -0.4621, -0.7317, -0.5011, -0.4621, -0.7317, -0.8798, -0.07456, 0.4695, -0.8798, -0.07456, 0.4695, -0.8798, -0.07456, 0.4695, -0.9688, 0.2276, 0.09824, -0.9688, 0.2276, 0.09824, -0.9688, 0.2276, 0.09824, -0.7361, 0.245, -0.6311, -0.7361, 0.245, -0.6311, -0.7361, 0.245, -0.6311, -0.477, 0.1466, -0.8666, -0.477, 0.1466, -0.8666, -0.477, 0.1466, -0.8666, -0.9582, 0.2524, 0.1348, -0.9582, 0.2524, 0.1348, -0.9582, 0.2524, 0.1348, -0.967, 0.2085, -0.1462, -0.967, 0.2085, -0.1462, -0.967, 0.2085, -0.1462, -0.5163, 0.1877, -0.8356, -0.5163, 0.1877, -0.8356, -0.5163, 0.1877, -0.8356, -0.38, 0.3876, -0.8398, -0.38, 0.3876, -0.8398, -0.38, 0.3876, -0.8398, -0.9325, 0.3559, -0.06186, -0.9325, 0.3559, -0.06186, -0.9325, 0.3559, -0.06186, -0.9357, 0.3507, -0.0377, -0.9357, 0.3507, -0.0377, -0.9357, 0.3507, -0.0377, -0.5118, 0.1558, 0.8449, -0.5118, 0.1558, 0.8449, -0.5118, 0.1558, 0.8449, -0.7755, 0.2473, 0.581, -0.7755, 0.2473, 0.581, -0.7755, 0.2473, 0.581, -0.9676, -0.1581, -0.1969, -0.9676, -0.1581, -0.1969, -0.9676, -0.1581, -0.1969, 0.6468, 0.7547, 0.11, 0.6468, 0.7547, 0.11, 0.6468, 0.7547, 0.11, -0.9723, 0.233, -0.01901, -0.9723, 0.233, -0.01901, -0.9723, 0.233, -0.01901, -0.9227, 0.1379, -0.36, -0.9227, 0.1379, -0.36, -0.9227, 0.1379, -0.36, -0.9606, -0.1595, 0.2275, -0.9606, -0.1595, 0.2275, -0.9606, -0.1595, 0.2275, -0.8156, 0.1671, 0.554, -0.8156, 0.1671, 0.554, -0.8156, 0.1671, 0.554, -0.8113, 0.1437, 0.5667, -0.8113, 0.1437, 0.5667, -0.8113, 0.1437, 0.5667, -0.9259, -0.1457, -0.3484, -0.9259, -0.1457, -0.3484, -0.9259, -0.1457, -0.3484, -0.2058, -0.04961, 0.9773, -0.2058, -0.04961, 0.9773, -0.2058, -0.04961, 0.9773, -0.5871, 0.1108, -0.8019, -0.5871, 0.1108, -0.8019, -0.5871, 0.1108, -0.8019, -0.7299, 0.3074, -0.6105, -0.7299, 0.3074, -0.6105, -0.7299, 0.3074, -0.6105, -0.7749, 0.2381, 0.5855, -0.7749, 0.2381, 0.5855, -0.7749, 0.2381, 0.5855, -0.802, 0.2661, 0.5349, -0.802, 0.2661, 0.5349, -0.802, 0.2661, 0.5349, -0.7805, 0.3371, -0.5266, -0.7805, 0.3371, -0.5266, -0.7805, 0.3371, -0.5266, -0.9972, -0.06866, -0.03111, -0.9972, -0.06866, -0.03111, -0.9972, -0.06866, -0.03111, -0.6882, 0.05042, 0.7237, -0.6882, 0.05042, 0.7237, -0.6882, 0.05042, 0.7237, -0.9324, 0.009603, 0.3612, -0.9324, 0.009603, 0.3612, -0.9324, 0.009603, 0.3612, -0.6217, -0.1072, -0.7758, -0.6217, -0.1072, -0.7758, -0.6217, -0.1072, -0.7758, -0.9211, 0.2712, 0.2795, -0.9211, 0.2712, 0.2795, -0.9211, 0.2712, 0.2795, -0.7833, 0.2873, -0.5513, -0.7833, 0.2873, -0.5513, -0.7833, 0.2873, -0.5513, -0.9224, 0.3174, 0.2201, -0.9224, 0.3174, 0.2201, -0.9224, 0.3174, 0.2201, -0.4073, 0.07541, -0.9102, -0.4073, 0.07541, -0.9102, -0.4073, 0.07541, -0.9102, -0.1237, 0.06401, 0.9903, -0.1237, 0.06401, 0.9903, -0.1237, 0.06401, 0.9903, -0.82, 0.2444, 0.5175, -0.82, 0.2444, 0.5175, -0.82, 0.2444, 0.5175, -0.8967, 0.2394, -0.3724, -0.8967, 0.2394, -0.3724, -0.8967, 0.2394, -0.3724, -0.3286, 0.08194, 0.9409, -0.3286, 0.08194, 0.9409, -0.3286, 0.08194, 0.9409, -0.8957, 0.08178, -0.4371, -0.8957, 0.08178, -0.4371, -0.8957, 0.08178, -0.4371, -0.958, 0.06334, 0.2798, -0.958, 0.06334, 0.2798, -0.958, 0.06334, 0.2798, -0.7873, -0.08514, -0.6107, -0.7873, -0.08514, -0.6107, -0.7873, -0.08514, -0.6107, -0.5293, -0.02026, 0.8482, -0.5293, -0.02026, 0.8482, -0.5293, -0.02026, 0.8482, -0.9779, -0.1289, 0.1643, -0.9779, -0.1289, 0.1643, -0.9779, -0.1289, 0.1643, -0.9784, -0.1568, -0.1351, -0.9784, -0.1568, -0.1351, -0.9784, -0.1568, -0.1351, -0.9621, -0.1591, 0.2216, -0.9621, -0.1591, 0.2216, -0.9621, -0.1591, 0.2216, -0.8474, -0.1436, -0.5112, -0.8474, -0.1436, -0.5112, -0.8474, -0.1436, -0.5112, -0.932, -0.09002, 0.3512, -0.932, -0.09002, 0.3512, -0.932, -0.09002, 0.3512, -0.5532, 0.06959, 0.8302, -0.5532, 0.06959, 0.8302, -0.5532, 0.06959, 0.8302, 0.04456, 0.08642, 0.9953, 0.04456, 0.08642, 0.9953, 0.04456, 0.08642, 0.9953, -0.8318, 0.03425, 0.554, -0.8318, 0.03425, 0.554, -0.8318, 0.03425, 0.554, -0.8031, 0.2574, 0.5374, -0.8031, 0.2574, 0.5374, -0.8031, 0.2574, 0.5374, -0.7749, 0.2593, 0.5764, -0.7749, 0.2593, 0.5764, -0.7749, 0.2593, 0.5764, -0.488, 0.1344, 0.8624, -0.488, 0.1344, 0.8624, -0.488, 0.1344, 0.8624, 0.4177, -0.5286, -0.739, 0.4177, -0.5286, -0.739, 0.4177, -0.5286, -0.739, 0.6722, -0.3941, -0.6267, 0.6722, -0.3941, -0.6267, 0.6722, -0.3941, -0.6267, 0.9382, -0.3427, -0.04709, 0.9402, -0.3365, -0.0535, 0.9402, -0.3364, -0.05359, -0.9902, 0.102, 0.09501, -0.9903, 0.1002, 0.09656, -0.9904, 0.09786, 0.09813, -0.9911, 0.09539, 0.0927, -0.9912, 0.09315, 0.0943, -0.9911, 0.09451, 0.09361, -0.9924, 0.09389, 0.07945, -0.9924, 0.09491, 0.07868, -0.9925, 0.09073, 0.08182, -0.5685, 0.8198, 0.06783, -0.5685, 0.8198, 0.06783, -0.5685, 0.8198, 0.06783, -0.5052, 0.858, 0.09263, -0.5052, 0.858, 0.09263, -0.5052, 0.858, 0.09263])] * 3)])

# ---- objects
ob_body_mesh_plane_000 = bpy.data.objects.new('body.mesh_Plane.000', me_body_mesh_plane_000)

# ---- transforms, parenting, visibility, modifiers, constraints
ob_body_mesh_plane_000.location = (0.0, 0.0, 0.0)

# ---- collection membership
col_collection.objects.link(ob_body_mesh_plane_000)

# ---- scene / render settings (as saved in the file)
scene.frame_start = 1; scene.frame_end = 250; scene.frame_set(1)
scene.render.engine = 'BLENDER_EEVEE_NEXT'
scene.cycles.sampling_pattern = 'TABULATED_SOBOL'
scene.cycles.use_light_tree = False
scene.view_settings.view_transform = 'Filmic'
bpy.context.view_layer.update()

# ---- added for rendering (the .blend has no active camera and no usable light): camera, sun
cam_auto = bpy.data.cameras.new('AutoCamera')
cam_auto.lens = 50.0
cam_auto.sensor_width = 36.0
cam_auto.clip_end = 1000.0
ob_auto_camera = bpy.data.objects.new('AutoCamera', cam_auto)
scene.collection.objects.link(ob_auto_camera)
ob_auto_camera.location = (1.46133, -1.11707, 1.12012)
ob_auto_camera.rotation_euler = (1.09748, -7.21219e-08, 0.694738)
scene.camera = ob_auto_camera
light_auto_sun = bpy.data.lights.new('AutoSun', 'SUN')
light_auto_sun.energy = 3.0
light_auto_sun.angle = 0.0523599
ob_auto_sun = bpy.data.objects.new('AutoSun', light_auto_sun)
scene.collection.objects.link(ob_auto_sun)
ob_auto_sun.rotation_euler = (0.872665, 0.174533, 0.523599)
bpy.context.view_layer.update()
